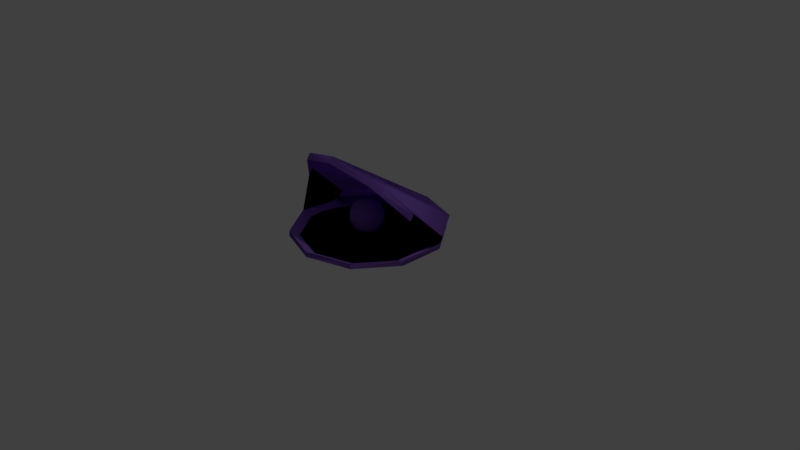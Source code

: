 # Source: hat_5.blend  (saved by Blender 2.78.0; exported with 4.5.12 LTS)
import bpy
from mathutils import Matrix  # noqa: F401  (used for matrix-valued properties, if any)

bpy.ops.wm.read_factory_settings(use_empty=True)
scene = bpy.context.scene
scene.name = 'Scene'

# ---- collections
col_collection_1 = bpy.data.collections.new('Collection 1'); scene.collection.children.link(col_collection_1)

# ---- materials (node trees are filled in below, after node groups)
mat_material_001 = bpy.data.materials.new('Material.001')
mat_material_001.alpha_threshold = 0.0
mat_material_001.use_transparent_shadow = False
mat_material_001.diffuse_color = (0.3924, 0.1875, 0.8, 1.0)
mat_material_001.roughness = 0.5
mat_material_002 = bpy.data.materials.new('Material.002')
mat_material_002.alpha_threshold = 0.0
mat_material_002.use_transparent_shadow = False
mat_material_002.diffuse_color = (0.9683, 0.9664, 1.0, 1.0)
mat_material_002.roughness = 0.5
mat_material_003 = bpy.data.materials.new('Material.003')
mat_material_003.alpha_threshold = 0.0
mat_material_003.use_transparent_shadow = False
mat_material_003.diffuse_color = (0.3924, 0.1875, 0.8, 1.0)
mat_material_003.roughness = 0.5
mat_material_004 = bpy.data.materials.new('Material.004')
mat_material_004.alpha_threshold = 0.0
mat_material_004.use_transparent_shadow = False
mat_material_004.diffuse_color = (0.9683, 0.9664, 1.0, 1.0)
mat_material_004.roughness = 0.5
mat_material_005 = bpy.data.materials.new('Material.005')
mat_material_005.alpha_threshold = 0.0
mat_material_005.use_transparent_shadow = False
mat_material_005.diffuse_color = (0.3924, 0.1875, 0.8, 1.0)
mat_material_005.roughness = 0.5
mat_material_006 = bpy.data.materials.new('Material.006')
mat_material_006.alpha_threshold = 0.0
mat_material_006.use_transparent_shadow = False
mat_material_006.diffuse_color = (0.9683, 0.9664, 1.0, 1.0)
mat_material_006.roughness = 0.5

# ---- material node trees

# ---- world
world_world = bpy.data.worlds.new('World'); scene.world = world_world
world_world.color = (0.05088, 0.05088, 0.05088)
world_world.use_sun_shadow = False
world_world.sun_shadow_jitter_overblur = 0.0
world_world.cycles.sampling_method = 'MANUAL'

# ---- cameras
cam_camera = bpy.data.cameras.new('Camera')
cam_camera.clip_end = 100.0
cam_camera.lens = 35.0
cam_camera.sensor_width = 32.0
cam_camera.sensor_height = 18.0
cam_camera.ortho_scale = 7.314
cam_camera.dof.focus_distance = 0.0
cam_camera.dof.aperture_fstop = 128.0

# ---- lights
light_lamp = bpy.data.lights.new('Lamp', 'POINT')
light_lamp.transmission_factor = 0.0
light_lamp.cutoff_distance = 30.0
light_lamp.energy = 100.0
light_lamp.shadow_buffer_clip_start = 1.001
light_lamp.shadow_soft_size = 0.1
light_lamp.shadow_maximum_resolution = 0.006
light_lamp.use_absolute_resolution = True

# ---- meshes
me_circle = bpy.data.meshes.new('Circle')
me_circle.from_pydata([(0.0, 1.0, 0.0), (-0.5878, 0.809, 0.0), (-0.9511, 0.309, 0.0), (-0.9511, -0.309, -0.004058), (-0.5878, -0.809, -0.0007122), (8.742e-08, -1.0, 0.0), (0.5878, -0.809, 0.0), (0.9511, -0.309, 0.0), (0.9511, 0.309, 0.0), (0.5878, 0.809, 0.0), (-0.5878, -0.4777, 0.8691), (0.0, -0.5904, 1.023), (-0.9511, -0.1824, 0.4656), (-0.9511, 0.1824, -0.03325), (0.9511, 0.1824, -0.03325), (0.9511, -0.1824, 0.4656), (0.5878, -0.4777, 0.8691), (0.0147, 0.02423, 0.1877), (0.09414, -0.07579, -0.02467), (0.1147, -0.1255, -0.02467), (0.0323, -0.2796, -0.02467), (-0.05555, -0.3289, 0.1877), (-0.197, -0.1172, 0.1877), (-0.135, -0.07579, -0.02467), (-0.05204, -0.1312, -0.078), (-0.1104, -0.01763, 0.2214), (-0.1204, -0.002656, 0.03855), (-0.5878, 0.863, 0.07717), (-6.861e-09, 1.054, 0.07717), (-0.9511, 0.363, 0.07717), (0.5878, 0.863, 0.07717), (0.9511, 0.363, 0.07717), (-0.5878, -0.4237, 0.9463), (-6.861e-09, -0.5364, 1.1), (-0.9511, -0.1285, 0.5427), (0.5878, -0.4237, 0.9463), (0.9511, -0.1285, 0.5427), (-0.3351, 0.41, -0.2684), (-0.04329, 0.5048, -0.2684), (-0.5154, 0.1618, -0.2684), (-0.3351, -0.3933, -0.2684), (-0.5154, -0.145, -0.2684), (-0.04329, -0.4881, -0.2684), (0.2485, -0.3933, -0.2684), (0.4288, -0.145, -0.2684), (0.4288, 0.1618, -0.2684), (0.2485, 0.41, -0.2684), (-0.5154, 0.09892, -0.2849), (-0.03443, 0.05937, 0.3576), (-0.02623, 0.1006, 0.3449), (-0.01867, 0.1386, 0.3242), (-0.01205, 0.1719, 0.2963), (-0.006612, 0.1992, 0.2623), (-0.002573, 0.2195, 0.2236), (-8.517e-05, 0.232, 0.1816), (0.0007547, 0.2363, 0.1379), (-8.516e-05, 0.232, 0.09415), (-0.002573, 0.2195, 0.05211), (-0.006612, 0.1992, 0.01338), (-0.01205, 0.1719, -0.02058), (-0.01867, 0.1386, -0.04844), (-0.02623, 0.1006, -0.06915), (-0.03443, 0.05937, -0.0819), (-0.02623, 0.05688, 0.3576), (-0.01014, 0.09572, 0.3449), (0.00468, 0.1315, 0.3242), (0.01767, 0.1629, 0.2963), (0.02834, 0.1886, 0.2623), (0.03626, 0.2077, 0.2236), (0.04114, 0.2195, 0.1816), (0.04279, 0.2235, 0.1379), (0.04114, 0.2195, 0.09415), (0.03626, 0.2077, 0.05211), (0.02834, 0.1886, 0.01338), (0.01767, 0.1629, -0.02058), (0.00468, 0.1315, -0.04844), (-0.01014, 0.09572, -0.06915), (-0.02623, 0.05688, -0.0819), (-0.01867, 0.05284, 0.3576), (0.00468, 0.08779, 0.3449), (0.0262, 0.12, 0.3242), (0.04506, 0.1482, 0.2963), (0.06054, 0.1714, 0.2623), (0.07205, 0.1886, 0.2236), (0.07913, 0.1992, 0.1816), (0.08152, 0.2028, 0.1379), (0.07913, 0.1992, 0.09415), (0.07205, 0.1886, 0.05211), (0.06054, 0.1714, 0.01338), (0.04506, 0.1482, -0.02058), (0.0262, 0.12, -0.04844), (0.00468, 0.08779, -0.06915), (-0.01867, 0.05284, -0.0819), (-0.01205, 0.04741, 0.3576), (0.01767, 0.07713, 0.3449), (0.04506, 0.1045, 0.3242), (0.06907, 0.1285, 0.2963), (0.08878, 0.1482, 0.2623), (0.1034, 0.1629, 0.2236), (0.1124, 0.1719, 0.1816), (0.1155, 0.1749, 0.1379), (0.1124, 0.1719, 0.09415), (0.1034, 0.1629, 0.05211), (0.08878, 0.1482, 0.01338), (0.06907, 0.1285, -0.02058), (0.04506, 0.1045, -0.04844), (0.01767, 0.07713, -0.06915), (-0.01205, 0.04741, -0.0819), (-0.006612, 0.04078, 0.3576), (0.02834, 0.06414, 0.3449), (0.06054, 0.08566, 0.3242), (0.08878, 0.1045, 0.2963), (0.1119, 0.12, 0.2623), (0.1292, 0.1315, 0.2236), (0.1398, 0.1386, 0.1816), (0.1433, 0.141, 0.1379), (0.1398, 0.1386, 0.09415), (0.1292, 0.1315, 0.05211), (0.1119, 0.12, 0.01338), (0.08878, 0.1045, -0.02058), (0.06054, 0.08566, -0.04844), (0.02834, 0.06413, -0.06915), (-0.006612, 0.04078, -0.0819), (-0.002573, 0.03323, 0.3576), (0.03626, 0.04931, 0.3449), (0.07205, 0.06413, 0.3242), (0.1034, 0.07713, 0.2963), (0.1292, 0.08779, 0.2623), (0.1483, 0.09572, 0.2236), (0.1601, 0.1006, 0.1816), (0.164, 0.1022, 0.1379), (0.1601, 0.1006, 0.09415), (0.1483, 0.09572, 0.05211), (0.1292, 0.08779, 0.01338), (0.1034, 0.07713, -0.02058), (0.07205, 0.06413, -0.04844), (0.03626, 0.04931, -0.06915), (-0.002573, 0.03323, -0.0819), (-8.512e-05, 0.02503, 0.3576), (0.04114, 0.03323, 0.3449), (0.07913, 0.04078, 0.3242), (0.1124, 0.04741, 0.2963), (0.1398, 0.05284, 0.2623), (0.1601, 0.05688, 0.2236), (0.1726, 0.05937, 0.1816), (0.1768, 0.06021, 0.1379), (0.1726, 0.05937, 0.09415), (0.1601, 0.05688, 0.05211), (0.1398, 0.05284, 0.01338), (0.1124, 0.04741, -0.02058), (0.07913, 0.04078, -0.04844), (0.04114, 0.03323, -0.06915), (-8.518e-05, 0.02503, -0.0819), (0.0007548, 0.0165, 0.3576), (0.04279, 0.0165, 0.3449), (0.08152, 0.0165, 0.3242), (0.1155, 0.0165, 0.2963), (0.1433, 0.0165, 0.2623), (0.164, 0.0165, 0.2236), (0.1768, 0.0165, 0.1816), (0.1811, 0.0165, 0.1379), (0.1768, 0.0165, 0.09415), (0.164, 0.0165, 0.05211), (0.1433, 0.0165, 0.01338), (0.1155, 0.0165, -0.02058), (0.08152, 0.0165, -0.04844), (0.04279, 0.0165, -0.06915), (0.0007547, 0.0165, -0.0819), (-0.04296, 0.0165, -0.0862), (-8.512e-05, 0.007971, 0.3576), (0.04114, -0.0002294, 0.3449), (0.07913, -0.007787, 0.3242), (0.1124, -0.01441, 0.2963), (0.1398, -0.01985, 0.2623), (0.1601, -0.02389, 0.2236), (0.1726, -0.02637, 0.1816), (0.1768, -0.02721, 0.1379), (0.1726, -0.02637, 0.09415), (0.1601, -0.02389, 0.05211), (0.1398, -0.01985, 0.01338), (0.1124, -0.01441, -0.02058), (0.07913, -0.007787, -0.04844), (0.04114, -0.0002294, -0.06915), (-8.518e-05, 0.007971, -0.0819), (-0.002573, -0.0002294, 0.3576), (0.03626, -0.01631, 0.3449), (0.07205, -0.03114, 0.3242), (0.1034, -0.04413, 0.2963), (0.1292, -0.05479, 0.2623), (0.1483, -0.06272, 0.2236), (0.1601, -0.0676, 0.1816), (0.164, -0.06925, 0.1379), (0.1601, -0.0676, 0.09415), (0.1483, -0.06272, 0.05211), (0.1292, -0.05479, 0.01338), (0.1034, -0.04413, -0.02058), (0.07205, -0.03114, -0.04844), (0.03626, -0.01631, -0.06915), (-0.002573, -0.0002294, -0.0819), (-0.006612, -0.007787, 0.3576), (0.02834, -0.03114, 0.3449), (0.06054, -0.05266, 0.3242), (0.08878, -0.07152, 0.2963), (0.1119, -0.087, 0.2623), (0.1292, -0.09851, 0.2236), (0.1398, -0.1056, 0.1816), (0.1433, -0.108, 0.1379), (0.1398, -0.1056, 0.09415), (0.1292, -0.09851, 0.05211), (0.1119, -0.087, 0.01338), (0.08878, -0.07152, -0.02058), (0.06054, -0.05266, -0.04844), (0.02834, -0.03114, -0.06915), (-0.006612, -0.007787, -0.0819), (-0.01205, -0.01441, 0.3576), (0.01767, -0.04413, 0.3449), (0.04506, -0.07152, 0.3242), (0.06907, -0.09553, 0.2963), (0.08878, -0.1152, 0.2623), (0.1034, -0.1299, 0.2236), (0.1124, -0.1389, 0.1816), (0.1155, -0.1419, 0.1379), (0.1124, -0.1389, 0.09415), (0.1034, -0.1299, 0.05211), (0.08878, -0.1152, 0.01338), (0.06907, -0.09553, -0.02058), (0.04506, -0.07152, -0.04844), (0.01767, -0.04413, -0.06915), (-0.01205, -0.01441, -0.0819), (-0.01867, -0.01985, 0.3576), (0.00468, -0.05479, 0.3449), (0.0262, -0.087, 0.3242), (0.04506, -0.1152, 0.2963), (0.06054, -0.1384, 0.2623), (0.07205, -0.1556, 0.2236), (0.07913, -0.1662, 0.1816), (0.08152, -0.1698, 0.1379), (0.07913, -0.1662, 0.09415), (0.07205, -0.1556, 0.05211), (0.06054, -0.1384, 0.01338), (0.04506, -0.1152, -0.02058), (0.0262, -0.087, -0.04844), (0.00468, -0.05479, -0.06915), (-0.01867, -0.01985, -0.0819), (-0.02623, -0.02389, 0.3576), (-0.01014, -0.06272, 0.3449), (0.00468, -0.09851, 0.3242), (0.01767, -0.1299, 0.2963), (0.02834, -0.1556, 0.2623), (0.03626, -0.1747, 0.2236), (0.04114, -0.1865, 0.1816), (0.04279, -0.1905, 0.1379), (0.04114, -0.1865, 0.09415), (0.03626, -0.1747, 0.05211), (0.02834, -0.1556, 0.01338), (0.01767, -0.1299, -0.02058), (0.00468, -0.09851, -0.04844), (-0.01014, -0.06272, -0.06915), (-0.02623, -0.02389, -0.0819), (-0.03443, -0.02637, 0.3576), (-0.02623, -0.0676, 0.3449), (-0.01867, -0.1056, 0.3242), (-0.01205, -0.1389, 0.2963), (-0.006612, -0.1662, 0.2623), (-0.002573, -0.1865, 0.2236), (-8.515e-05, -0.199, 0.1816), (0.0007547, -0.2033, 0.1379), (-8.518e-05, -0.199, 0.09415), (-0.002573, -0.1865, 0.05211), (-0.006612, -0.1662, 0.01338), (-0.01205, -0.1389, -0.02058), (-0.01867, -0.1056, -0.04844), (-0.02623, -0.0676, -0.06915), (-0.03443, -0.02637, -0.0819), (-0.04296, -0.02721, 0.3576), (-0.04296, -0.06925, 0.3449), (-0.04296, -0.108, 0.3242), (-0.04296, -0.1419, 0.2963), (-0.04296, -0.1698, 0.2623), (-0.04296, -0.1905, 0.2236), (-0.04296, -0.2033, 0.1816), (-0.04296, -0.2076, 0.1379), (-0.04296, -0.2033, 0.09415), (-0.04296, -0.1905, 0.05211), (-0.04296, -0.1698, 0.01338), (-0.04296, -0.1419, -0.02058), (-0.04296, -0.108, -0.04844), (-0.04296, -0.06925, -0.06915), (-0.04296, -0.02721, -0.0819), (-0.05148, -0.02637, 0.3576), (-0.05968, -0.0676, 0.3449), (-0.06724, -0.1056, 0.3242), (-0.07387, -0.1389, 0.2963), (-0.0793, -0.1662, 0.2623), (-0.08334, -0.1865, 0.2236), (-0.08583, -0.199, 0.1816), (-0.08667, -0.2033, 0.1379), (-0.08583, -0.199, 0.09415), (-0.08334, -0.1865, 0.05211), (-0.0793, -0.1662, 0.01338), (-0.07387, -0.1389, -0.02058), (-0.06724, -0.1056, -0.04844), (-0.05968, -0.0676, -0.06915), (-0.05148, -0.02637, -0.0819), (-0.05968, -0.02389, 0.3576), (-0.07577, -0.06272, 0.3449), (-0.09059, -0.09851, 0.3242), (-0.1036, -0.1299, 0.2963), (-0.1143, -0.1556, 0.2623), (-0.1222, -0.1747, 0.2236), (-0.1271, -0.1865, 0.1816), (-0.1287, -0.1905, 0.1379), (-0.1271, -0.1865, 0.09415), (-0.1222, -0.1747, 0.05211), (-0.1143, -0.1556, 0.01338), (-0.1036, -0.1299, -0.02058), (-0.09059, -0.09851, -0.04844), (-0.07577, -0.06272, -0.06915), (-0.05968, -0.02389, -0.0819), (-0.06724, -0.01985, 0.3576), (-0.09059, -0.05479, 0.3449), (-0.1121, -0.087, 0.3242), (-0.131, -0.1152, 0.2963), (-0.1465, -0.1384, 0.2623), (-0.158, -0.1556, 0.2236), (-0.165, -0.1662, 0.1816), (-0.1674, -0.1698, 0.1379), (-0.165, -0.1662, 0.09415), (-0.158, -0.1556, 0.05211), (-0.1465, -0.1384, 0.01338), (-0.131, -0.1152, -0.02058), (-0.1121, -0.087, -0.04844), (-0.09059, -0.05479, -0.06915), (-0.06724, -0.01985, -0.0819), (-0.04296, 0.0165, 0.3619), (-0.07387, -0.01441, 0.3576), (-0.1036, -0.04413, 0.3449), (-0.131, -0.07152, 0.3242), (-0.155, -0.09553, 0.2963), (-0.1747, -0.1152, 0.2623), (-0.1893, -0.1299, 0.2236), (-0.1983, -0.1389, 0.1816), (-0.2014, -0.1419, 0.1379), (-0.1983, -0.1389, 0.09415), (-0.1893, -0.1299, 0.05211), (-0.1747, -0.1152, 0.01338), (-0.155, -0.09553, -0.02058), (-0.131, -0.07152, -0.04844), (-0.1036, -0.04413, -0.06915), (-0.07387, -0.01441, -0.0819), (-0.0793, -0.007787, 0.3576), (-0.1143, -0.03114, 0.3449), (-0.1465, -0.05266, 0.3242), (-0.1747, -0.07152, 0.2963), (-0.1979, -0.087, 0.2623), (-0.2151, -0.09851, 0.2236), (-0.2257, -0.1056, 0.1816), (-0.2293, -0.108, 0.1379), (-0.2257, -0.1056, 0.09415), (-0.2151, -0.09851, 0.05211), (-0.1979, -0.087, 0.01338), (-0.1747, -0.07152, -0.02058), (-0.1465, -0.05266, -0.04844), (-0.1143, -0.03114, -0.06915), (-0.0793, -0.007787, -0.0819), (-0.08334, -0.0002294, 0.3576), (-0.1222, -0.01631, 0.3449), (-0.158, -0.03114, 0.3242), (-0.1893, -0.04413, 0.2963), (-0.2151, -0.05479, 0.2623), (-0.2342, -0.06272, 0.2236), (-0.246, -0.0676, 0.1816), (-0.25, -0.06925, 0.1379), (-0.246, -0.0676, 0.09415), (-0.2342, -0.06272, 0.05211), (-0.2151, -0.05479, 0.01338), (-0.1893, -0.04413, -0.02058), (-0.158, -0.03114, -0.04844), (-0.1222, -0.01631, -0.06915), (-0.08334, -0.0002293, -0.0819), (-0.08583, 0.007971, 0.3576), (-0.1271, -0.0002294, 0.3449), (-0.165, -0.007787, 0.3242), (-0.1983, -0.01441, 0.2963), (-0.2257, -0.01985, 0.2623), (-0.246, -0.02389, 0.2236), (-0.2585, -0.02637, 0.1816), (-0.2627, -0.02721, 0.1379), (-0.2585, -0.02637, 0.09415), (-0.246, -0.02389, 0.05211), (-0.2257, -0.01985, 0.01338), (-0.1983, -0.01441, -0.02058), (-0.165, -0.007787, -0.04844), (-0.1271, -0.0002294, -0.06915), (-0.08583, 0.007971, -0.0819), (-0.08667, 0.0165, 0.3576), (-0.1287, 0.0165, 0.3449), (-0.1674, 0.0165, 0.3242), (-0.2014, 0.0165, 0.2963), (-0.2293, 0.0165, 0.2623), (-0.25, 0.0165, 0.2236), (-0.2627, 0.0165, 0.1816), (-0.267, 0.0165, 0.1379), (-0.2627, 0.0165, 0.09415), (-0.25, 0.0165, 0.05211), (-0.2293, 0.0165, 0.01338), (-0.2014, 0.0165, -0.02058), (-0.1674, 0.0165, -0.04844), (-0.1287, 0.0165, -0.06915), (-0.08667, 0.0165, -0.0819), (-0.08583, 0.02503, 0.3576), (-0.1271, 0.03323, 0.3449), (-0.165, 0.04078, 0.3242), (-0.1983, 0.04741, 0.2963), (-0.2257, 0.05284, 0.2623), (-0.246, 0.05688, 0.2236), (-0.2585, 0.05937, 0.1816), (-0.2627, 0.06021, 0.1379), (-0.2585, 0.05937, 0.09415), (-0.246, 0.05688, 0.05211), (-0.2257, 0.05284, 0.01338), (-0.1983, 0.04741, -0.02058), (-0.165, 0.04078, -0.04844), (-0.1271, 0.03323, -0.06915), (-0.08583, 0.02503, -0.0819), (-0.08334, 0.03323, 0.3576), (-0.1222, 0.04931, 0.3449), (-0.158, 0.06413, 0.3242), (-0.1893, 0.07713, 0.2963), (-0.2151, 0.08779, 0.2623), (-0.2342, 0.09572, 0.2236), (-0.246, 0.1006, 0.1816), (-0.25, 0.1022, 0.1379), (-0.246, 0.1006, 0.09415), (-0.2342, 0.09572, 0.05211), (-0.2151, 0.08779, 0.01338), (-0.1893, 0.07713, -0.02058), (-0.158, 0.06413, -0.04844), (-0.1222, 0.04931, -0.06915), (-0.08334, 0.03323, -0.0819), (-0.0793, 0.04078, 0.3576), (-0.1143, 0.06413, 0.3449), (-0.1465, 0.08566, 0.3242), (-0.1747, 0.1045, 0.2963), (-0.1979, 0.12, 0.2623), (-0.2151, 0.1315, 0.2236), (-0.2257, 0.1386, 0.1816), (-0.2293, 0.141, 0.1379), (-0.2257, 0.1386, 0.09415), (-0.2151, 0.1315, 0.05211), (-0.1979, 0.12, 0.01338), (-0.1747, 0.1045, -0.02058), (-0.1465, 0.08566, -0.04844), (-0.1143, 0.06413, -0.06915), (-0.0793, 0.04078, -0.0819), (-0.07387, 0.04741, 0.3576), (-0.1036, 0.07713, 0.3449), (-0.131, 0.1045, 0.3242), (-0.155, 0.1285, 0.2963), (-0.1747, 0.1482, 0.2623), (-0.1893, 0.1629, 0.2236), (-0.1983, 0.1719, 0.1816), (-0.2014, 0.1749, 0.1379), (-0.1983, 0.1719, 0.09415), (-0.1893, 0.1629, 0.05211), (-0.1747, 0.1482, 0.01338), (-0.155, 0.1285, -0.02058), (-0.131, 0.1045, -0.04844), (-0.1036, 0.07713, -0.06915), (-0.07387, 0.04741, -0.0819), (-0.06724, 0.05284, 0.3576), (-0.09059, 0.08779, 0.3449), (-0.1121, 0.12, 0.3242), (-0.131, 0.1482, 0.2963), (-0.1465, 0.1714, 0.2623), (-0.158, 0.1886, 0.2236), (-0.165, 0.1992, 0.1816), (-0.1674, 0.2028, 0.1379), (-0.165, 0.1992, 0.09415), (-0.158, 0.1886, 0.05211), (-0.1465, 0.1714, 0.01338), (-0.131, 0.1482, -0.02058), (-0.1121, 0.12, -0.04844), (-0.09059, 0.08779, -0.06915), (-0.06724, 0.05284, -0.0819), (-0.05968, 0.05688, 0.3576), (-0.07577, 0.09572, 0.3449), (-0.09059, 0.1315, 0.3242), (-0.1036, 0.1629, 0.2963), (-0.1143, 0.1886, 0.2623), (-0.1222, 0.2077, 0.2236), (-0.1271, 0.2195, 0.1816), (-0.1287, 0.2235, 0.1379), (-0.1271, 0.2195, 0.09415), (-0.1222, 0.2077, 0.05211), (-0.1143, 0.1886, 0.01338), (-0.1036, 0.1629, -0.02058), (-0.09059, 0.1315, -0.04844), (-0.07577, 0.09572, -0.06915), (-0.05968, 0.05688, -0.0819), (-0.05148, 0.05937, 0.3576), (-0.05968, 0.1006, 0.3449), (-0.06724, 0.1386, 0.3242), (-0.07387, 0.1719, 0.2963), (-0.0793, 0.1992, 0.2623), (-0.08334, 0.2195, 0.2236), (-0.08583, 0.232, 0.1816), (-0.08667, 0.2363, 0.1379), (-0.08583, 0.232, 0.09415), (-0.08334, 0.2195, 0.05211), (-0.0793, 0.1992, 0.01338), (-0.07387, 0.1719, -0.02058), (-0.06724, 0.1386, -0.04844), (-0.05968, 0.1006, -0.06915), (-0.05148, 0.05937, -0.0819), (-0.04296, 0.06021, 0.3576), (-0.04296, 0.1022, 0.3449), (-0.04296, 0.141, 0.3242), (-0.04296, 0.1749, 0.2963), (-0.04296, 0.2028, 0.2623), (-0.04296, 0.2235, 0.2236), (-0.04296, 0.2363, 0.1816), (-0.04296, 0.2406, 0.1379), (-0.04296, 0.2363, 0.09415), (-0.04296, 0.2235, 0.05211), (-0.04296, 0.2028, 0.01338), (-0.04296, 0.1749, -0.02058), (-0.04296, 0.141, -0.04844), (-0.04296, 0.1022, -0.06915), (-0.04296, 0.06021, -0.0819), (-0.01867, 0.1386, -0.04844), (0.00468, 0.1315, -0.04844), (0.0262, 0.12, -0.04844), (0.04506, 0.1045, -0.04844), (0.06054, 0.08566, -0.04844), (0.07205, 0.06413, -0.04844), (0.07913, 0.04078, -0.04844), (0.08152, 0.0165, -0.04844), (0.07913, -0.007787, -0.04844), (0.07205, -0.03114, -0.04844), (0.06054, -0.05266, -0.04844), (0.04506, -0.07152, -0.04844), (0.0262, -0.087, -0.04844), (0.00468, -0.09851, -0.04844), (-0.01867, -0.1056, -0.04844), (-0.04296, -0.108, -0.04844), (-0.06724, -0.1056, -0.04844), (-0.09059, -0.09851, -0.04844), (-0.1121, -0.087, -0.04844), (-0.131, -0.07152, -0.04844), (-0.1465, -0.05266, -0.04844), (-0.158, -0.03114, -0.04844), (-0.165, -0.007787, -0.04844), (-0.1674, 0.0165, -0.04844), (-0.165, 0.04078, -0.04844), (-0.158, 0.06413, -0.04844), (-0.1465, 0.08566, -0.04844), (-0.131, 0.1045, -0.04844), (-0.1121, 0.12, -0.04844), (-0.09059, 0.1315, -0.04844), (-0.06724, 0.1386, -0.04844), (-0.04296, 0.141, -0.04844)], [(7, 15)], [(15, 8, 31, 36), (11, 16, 35, 33), (2, 3, 13, 12), (8, 9, 30, 31), (1, 2, 29, 27), (7, 8, 15, 14), (12, 3, 2, 13), (27, 29, 34, 32), (31, 30, 35, 36), (30, 28, 33, 35), (28, 27, 32, 33), (9, 0, 28, 30), (2, 12, 34, 29), (10, 11, 33, 32), (0, 1, 27, 28), (16, 15, 36, 35), (12, 10, 32, 34), (13, 47, 39, 2), (39, 47, 41, 40, 42, 43, 44, 45, 46, 38, 37), (9, 46, 45, 8), (6, 43, 42, 5), (0, 38, 46, 9), (7, 44, 43, 6), (3, 41, 47, 13), (4, 40, 41, 3), (1, 37, 38, 0), (8, 45, 44, 7), (5, 42, 40, 4), (2, 39, 37, 1), (517, 516, 49, 50), (525, 524, 57, 58), (518, 517, 50, 51), (526, 525, 58, 59), (519, 518, 51, 52), (527, 526, 59, 60), (520, 519, 52, 53), (561, 527, 60, 530), (521, 520, 53, 54), (529, 528, 61, 62), (522, 521, 54, 55), (515, 334, 48), (168, 529, 62), (523, 522, 55, 56), (516, 515, 48, 49), (524, 523, 56, 57), (56, 55, 70, 71), (49, 48, 63, 64), (57, 56, 71, 72), (50, 49, 64, 65), (58, 57, 72, 73), (51, 50, 65, 66), (59, 58, 73, 74), (52, 51, 66, 67), (60, 59, 74, 75), (53, 52, 67, 68), (530, 60, 75, 531), (54, 53, 68, 69), (62, 61, 76, 77), (55, 54, 69, 70), (48, 334, 63), (168, 62, 77), (75, 74, 89, 90), (68, 67, 82, 83), (531, 75, 90, 532), (69, 68, 83, 84), (77, 76, 91, 92), (70, 69, 84, 85), (63, 334, 78), (168, 77, 92), (71, 70, 85, 86), (64, 63, 78, 79), (72, 71, 86, 87), (65, 64, 79, 80), (73, 72, 87, 88), (66, 65, 80, 81), (74, 73, 88, 89), (67, 66, 81, 82), (87, 86, 101, 102), (80, 79, 94, 95), (88, 87, 102, 103), (81, 80, 95, 96), (89, 88, 103, 104), (82, 81, 96, 97), (90, 89, 104, 105), (83, 82, 97, 98), (532, 90, 105, 533), (84, 83, 98, 99), (92, 91, 106, 107), (85, 84, 99, 100), (78, 334, 93), (168, 92, 107), (86, 85, 100, 101), (79, 78, 93, 94), (533, 105, 120, 534), (99, 98, 113, 114), (107, 106, 121, 122), (100, 99, 114, 115), (93, 334, 108), (168, 107, 122), (101, 100, 115, 116), (94, 93, 108, 109), (102, 101, 116, 117), (95, 94, 109, 110), (103, 102, 117, 118), (96, 95, 110, 111), (104, 103, 118, 119), (97, 96, 111, 112), (105, 104, 119, 120), (98, 97, 112, 113), (110, 109, 124, 125), (118, 117, 132, 133), (111, 110, 125, 126), (119, 118, 133, 134), (112, 111, 126, 127), (120, 119, 134, 135), (113, 112, 127, 128), (534, 120, 135, 535), (114, 113, 128, 129), (122, 121, 136, 137), (115, 114, 129, 130), (108, 334, 123), (168, 122, 137), (116, 115, 130, 131), (109, 108, 123, 124), (117, 116, 131, 132), (129, 128, 143, 144), (137, 136, 151, 152), (130, 129, 144, 145), (123, 334, 138), (168, 137, 152), (131, 130, 145, 146), (124, 123, 138, 139), (132, 131, 146, 147), (125, 124, 139, 140), (133, 132, 147, 148), (126, 125, 140, 141), (134, 133, 148, 149), (127, 126, 141, 142), (135, 134, 149, 150), (128, 127, 142, 143), (535, 135, 150, 536), (148, 147, 162, 163), (141, 140, 155, 156), (149, 148, 163, 164), (142, 141, 156, 157), (150, 149, 164, 165), (143, 142, 157, 158), (536, 150, 165, 537), (144, 143, 158, 159), (152, 151, 166, 167), (145, 144, 159, 160), (138, 334, 153), (168, 152, 167), (146, 145, 160, 161), (139, 138, 153, 154), (147, 146, 161, 162), (140, 139, 154, 155), (167, 166, 182, 183), (160, 159, 175, 176), (153, 334, 169), (168, 167, 183), (161, 160, 176, 177), (154, 153, 169, 170), (162, 161, 177, 178), (155, 154, 170, 171), (163, 162, 178, 179), (156, 155, 171, 172), (164, 163, 179, 180), (157, 156, 172, 173), (165, 164, 180, 181), (158, 157, 173, 174), (537, 165, 181, 538), (159, 158, 174, 175), (172, 171, 186, 187), (180, 179, 194, 195), (173, 172, 187, 188), (181, 180, 195, 196), (174, 173, 188, 189), (538, 181, 196, 539), (175, 174, 189, 190), (183, 182, 197, 198), (176, 175, 190, 191), (169, 334, 184), (168, 183, 198), (177, 176, 191, 192), (170, 169, 184, 185), (178, 177, 192, 193), (171, 170, 185, 186), (179, 178, 193, 194), (191, 190, 205, 206), (184, 334, 199), (168, 198, 213), (192, 191, 206, 207), (185, 184, 199, 200), (193, 192, 207, 208), (186, 185, 200, 201), (194, 193, 208, 209), (187, 186, 201, 202), (195, 194, 209, 210), (188, 187, 202, 203), (196, 195, 210, 211), (189, 188, 203, 204), (539, 196, 211, 540), (190, 189, 204, 205), (198, 197, 212, 213), (210, 209, 224, 225), (203, 202, 217, 218), (211, 210, 225, 226), (204, 203, 218, 219), (540, 211, 226, 541), (205, 204, 219, 220), (213, 212, 227, 228), (206, 205, 220, 221), (199, 334, 214), (168, 213, 228), (207, 206, 221, 222), (200, 199, 214, 215), (208, 207, 222, 223), (201, 200, 215, 216), (209, 208, 223, 224), (202, 201, 216, 217), (168, 228, 243), (222, 221, 236, 237), (215, 214, 229, 230), (223, 222, 237, 238), (216, 215, 230, 231), (224, 223, 238, 239), (217, 216, 231, 232), (225, 224, 239, 240), (218, 217, 232, 233), (226, 225, 240, 241), (219, 218, 233, 234), (541, 226, 241, 542), (220, 219, 234, 235), (228, 227, 242, 243), (221, 220, 235, 236), (214, 334, 229), (241, 240, 255, 256), (234, 233, 248, 249), (542, 241, 256, 543), (235, 234, 249, 250), (243, 242, 257, 258), (236, 235, 250, 251), (229, 334, 244), (168, 243, 258), (237, 236, 251, 252), (230, 229, 244, 245), (238, 237, 252, 253), (231, 230, 245, 246), (239, 238, 253, 254), (232, 231, 246, 247), (240, 239, 254, 255), (233, 232, 247, 248), (245, 244, 259, 260), (253, 252, 267, 268), (246, 245, 260, 261), (254, 253, 268, 269), (247, 246, 261, 262), (255, 254, 269, 270), (248, 247, 262, 263), (256, 255, 270, 271), (249, 248, 263, 264), (543, 256, 271, 544), (250, 249, 264, 265), (258, 257, 272, 273), (251, 250, 265, 266), (244, 334, 259), (168, 258, 273), (252, 251, 266, 267), (264, 263, 278, 279), (544, 271, 286, 545), (265, 264, 279, 280), (273, 272, 287, 288), (266, 265, 280, 281), (259, 334, 274), (168, 273, 288), (267, 266, 281, 282), (260, 259, 274, 275), (268, 267, 282, 283), (261, 260, 275, 276), (269, 268, 283, 284), (262, 261, 276, 277), (270, 269, 284, 285), (263, 262, 277, 278), (271, 270, 285, 286), (283, 282, 297, 298), (276, 275, 290, 291), (284, 283, 298, 299), (277, 276, 291, 292), (285, 284, 299, 300), (278, 277, 292, 293), (286, 285, 300, 301), (279, 278, 293, 294), (545, 286, 301, 546), (280, 279, 294, 295), (288, 287, 302, 303), (281, 280, 295, 296), (274, 334, 289), (168, 288, 303), (282, 281, 296, 297), (275, 274, 289, 290), (546, 301, 316, 547), (295, 294, 309, 310), (303, 302, 317, 318), (296, 295, 310, 311), (289, 334, 304), (168, 303, 318), (297, 296, 311, 312), (290, 289, 304, 305), (298, 297, 312, 313), (291, 290, 305, 306), (299, 298, 313, 314), (292, 291, 306, 307), (300, 299, 314, 315), (293, 292, 307, 308), (301, 300, 315, 316), (294, 293, 308, 309), (306, 305, 320, 321), (314, 313, 328, 329), (307, 306, 321, 322), (315, 314, 329, 330), (308, 307, 322, 323), (316, 315, 330, 331), (309, 308, 323, 324), (547, 316, 331, 548), (310, 309, 324, 325), (318, 317, 332, 333), (311, 310, 325, 326), (304, 334, 319), (168, 318, 333), (312, 311, 326, 327), (305, 304, 319, 320), (313, 312, 327, 328), (325, 324, 340, 341), (333, 332, 348, 349), (326, 325, 341, 342), (319, 334, 335), (168, 333, 349), (327, 326, 342, 343), (320, 319, 335, 336), (328, 327, 343, 344), (321, 320, 336, 337), (329, 328, 344, 345), (322, 321, 337, 338), (330, 329, 345, 346), (323, 322, 338, 339), (331, 330, 346, 347), (324, 323, 339, 340), (548, 331, 347, 549), (345, 344, 359, 360), (338, 337, 352, 353), (346, 345, 360, 361), (339, 338, 353, 354), (347, 346, 361, 362), (340, 339, 354, 355), (549, 347, 362, 550), (341, 340, 355, 356), (349, 348, 363, 364), (342, 341, 356, 357), (335, 334, 350), (168, 349, 364), (343, 342, 357, 358), (336, 335, 350, 351), (344, 343, 358, 359), (337, 336, 351, 352), (364, 363, 378, 379), (357, 356, 371, 372), (350, 334, 365), (168, 364, 379), (358, 357, 372, 373), (351, 350, 365, 366), (359, 358, 373, 374), (352, 351, 366, 367), (360, 359, 374, 375), (353, 352, 367, 368), (361, 360, 375, 376), (354, 353, 368, 369), (362, 361, 376, 377), (355, 354, 369, 370), (550, 362, 377, 551), (356, 355, 370, 371), (376, 375, 390, 391), (369, 368, 383, 384), (377, 376, 391, 392), (370, 369, 384, 385), (551, 377, 392, 552), (371, 370, 385, 386), (379, 378, 393, 394), (372, 371, 386, 387), (365, 334, 380), (168, 379, 394), (373, 372, 387, 388), (366, 365, 380, 381), (374, 373, 388, 389), (367, 366, 381, 382), (375, 374, 389, 390), (368, 367, 382, 383), (380, 334, 395), (168, 394, 409), (388, 387, 402, 403), (381, 380, 395, 396), (389, 388, 403, 404), (382, 381, 396, 397), (390, 389, 404, 405), (383, 382, 397, 398), (391, 390, 405, 406), (384, 383, 398, 399), (392, 391, 406, 407), (385, 384, 399, 400), (552, 392, 407, 553), (386, 385, 400, 401), (394, 393, 408, 409), (387, 386, 401, 402), (399, 398, 413, 414), (407, 406, 421, 422), (400, 399, 414, 415), (553, 407, 422, 554), (401, 400, 415, 416), (409, 408, 423, 424), (402, 401, 416, 417), (395, 334, 410), (168, 409, 424), (403, 402, 417, 418), (396, 395, 410, 411), (404, 403, 418, 419), (397, 396, 411, 412), (405, 404, 419, 420), (398, 397, 412, 413), (406, 405, 420, 421), (418, 417, 432, 433), (411, 410, 425, 426), (419, 418, 433, 434), (412, 411, 426, 427), (420, 419, 434, 435), (413, 412, 427, 428), (421, 420, 435, 436), (414, 413, 428, 429), (422, 421, 436, 437), (415, 414, 429, 430), (554, 422, 437, 555), (416, 415, 430, 431), (424, 423, 438, 439), (417, 416, 431, 432), (410, 334, 425), (168, 424, 439), (437, 436, 451, 452), (430, 429, 444, 445), (555, 437, 452, 556), (431, 430, 445, 446), (439, 438, 453, 454), (432, 431, 446, 447), (425, 334, 440), (168, 439, 454), (433, 432, 447, 448), (426, 425, 440, 441), (434, 433, 448, 449), (427, 426, 441, 442), (435, 434, 449, 450), (428, 427, 442, 443), (436, 435, 450, 451), (429, 428, 443, 444), (441, 440, 455, 456), (449, 448, 463, 464), (442, 441, 456, 457), (450, 449, 464, 465), (443, 442, 457, 458), (451, 450, 465, 466), (444, 443, 458, 459), (452, 451, 466, 467), (445, 444, 459, 460), (556, 452, 467, 557), (446, 445, 460, 461), (454, 453, 468, 469), (447, 446, 461, 462), (440, 334, 455), (168, 454, 469), (448, 447, 462, 463), (460, 459, 474, 475), (557, 467, 482, 558), (461, 460, 475, 476), (469, 468, 483, 484), (462, 461, 476, 477), (455, 334, 470), (168, 469, 484), (463, 462, 477, 478), (456, 455, 470, 471), (464, 463, 478, 479), (457, 456, 471, 472), (465, 464, 479, 480), (458, 457, 472, 473), (466, 465, 480, 481), (459, 458, 473, 474), (467, 466, 481, 482), (479, 478, 493, 494), (472, 471, 486, 487), (480, 479, 494, 495), (473, 472, 487, 488), (481, 480, 495, 496), (474, 473, 488, 489), (482, 481, 496, 497), (475, 474, 489, 490), (558, 482, 497, 559), (476, 475, 490, 491), (484, 483, 498, 499), (477, 476, 491, 492), (470, 334, 485), (168, 484, 499), (478, 477, 492, 493), (471, 470, 485, 486), (559, 497, 512, 560), (491, 490, 505, 506), (499, 498, 513, 514), (492, 491, 506, 507), (485, 334, 500), (168, 499, 514), (493, 492, 507, 508), (486, 485, 500, 501), (494, 493, 508, 509), (487, 486, 501, 502), (495, 494, 509, 510), (488, 487, 502, 503), (496, 495, 510, 511), (489, 488, 503, 504), (497, 496, 511, 512), (490, 489, 504, 505), (510, 509, 524, 525), (503, 502, 517, 518), (511, 510, 525, 526), (504, 503, 518, 519), (512, 511, 526, 527), (505, 504, 519, 520), (560, 512, 527, 561), (506, 505, 520, 521), (514, 513, 528, 529), (507, 506, 521, 522), (500, 334, 515), (168, 514, 529), (508, 507, 522, 523), (501, 500, 515, 516), (509, 508, 523, 524), (502, 501, 516, 517), (513, 560, 561, 528), (498, 559, 560, 513), (483, 558, 559, 498), (468, 557, 558, 483), (453, 556, 557, 468), (438, 555, 556, 453), (423, 554, 555, 438), (408, 553, 554, 423), (393, 552, 553, 408), (378, 551, 552, 393), (363, 550, 551, 378), (348, 549, 550, 363), (332, 548, 549, 348), (317, 547, 548, 332), (302, 546, 547, 317), (287, 545, 546, 302), (272, 544, 545, 287), (257, 543, 544, 272), (242, 542, 543, 257), (227, 541, 542, 242), (212, 540, 541, 227), (197, 539, 540, 212), (182, 538, 539, 197), (166, 537, 538, 182), (151, 536, 537, 166), (136, 535, 536, 151), (121, 534, 535, 136), (106, 533, 534, 121), (91, 532, 533, 106), (76, 531, 532, 91), (61, 530, 531, 76), (528, 561, 530, 61)])
me_circle.polygons.foreach_set('use_smooth', [1, 1, 1, 1, 1, 1, 1, 1, 1, 1, 1, 1, 1, 1, 1, 1, 1, 1, 1, 1, 0, 1, 0, 1, 0, 1, 1, 0, 1, 0, 0, 0, 0, 0, 0, 0, 0, 0, 0, 0, 0, 0, 0, 0, 0, 0, 0, 0, 0, 0, 0, 0, 0, 0, 0, 0, 0, 0, 0, 0, 0, 0, 0, 0, 0, 0, 0, 0, 0, 0, 0, 0, 0, 0, 0, 0, 0, 0, 0, 0, 0, 0, 0, 0, 0, 0, 0, 0, 0, 0, 0, 0, 0, 0, 0, 0, 0, 0, 0, 0, 0, 0, 0, 0, 0, 0, 0, 0, 0, 0, 0, 0, 0, 0, 0, 0, 0, 0, 0, 0, 0, 0, 0, 0, 0, 0, 0, 0, 0, 0, 0, 0, 0, 0, 0, 0, 0, 0, 0, 0, 0, 0, 0, 0, 0, 0, 0, 0, 0, 0, 0, 0, 0, 0, 0, 0, 0, 0, 0, 0, 0, 0, 0, 0, 0, 0, 0, 0, 0, 0, 0, 0, 0, 0, 0, 0, 0, 0, 0, 0, 0, 0, 0, 0, 0, 0, 0, 0, 0, 0, 0, 0, 0, 0, 0, 0, 0, 0, 0, 0, 0, 0, 0, 0, 0, 0, 0, 0, 0, 0, 0, 0, 0, 0, 0, 0, 0, 0, 0, 0, 0, 0, 0, 0, 0, 0, 0, 0, 0, 0, 0, 0, 0, 0, 0, 0, 0, 0, 0, 0, 0, 0, 0, 0, 0, 0, 0, 0, 0, 0, 0, 0, 0, 0, 0, 0, 0, 0, 0, 0, 0, 0, 0, 0, 0, 0, 0, 0, 0, 0, 0, 0, 0, 0, 0, 0, 0, 0, 0, 0, 0, 0, 0, 0, 0, 0, 0, 0, 0, 0, 0, 0, 0, 0, 0, 0, 0, 0, 0, 0, 0, 0, 0, 0, 0, 0, 0, 0, 0, 0, 0, 0, 0, 0, 0, 0, 0, 0, 0, 0, 0, 0, 0, 0, 0, 0, 0, 0, 0, 0, 0, 0, 0, 0, 0, 0, 0, 0, 0, 0, 0, 0, 0, 0, 0, 0, 0, 0, 0, 0, 0, 0, 0, 0, 0, 0, 0, 0, 0, 0, 0, 0, 0, 0, 0, 0, 0, 0, 0, 0, 0, 0, 0, 0, 0, 0, 0, 0, 0, 0, 0, 0, 0, 0, 0, 0, 0, 0, 0, 0, 0, 0, 0, 0, 0, 0, 0, 0, 0, 0, 0, 0, 0, 0, 0, 0, 0, 0, 0, 0, 0, 0, 0, 0, 0, 0, 0, 0, 0, 0, 0, 0, 0, 0, 0, 0, 0, 0, 0, 0, 0, 0, 0, 0, 0, 0, 0, 0, 0, 0, 0, 0, 0, 0, 0, 0, 0, 0, 0, 0, 0, 0, 0, 0, 0, 0, 0, 0, 0, 0, 0, 0, 0, 0, 0, 0, 0, 0, 0, 0, 0, 0, 0, 0, 0, 0, 0, 0, 0, 0, 0, 0, 0, 0, 0, 0, 0, 0, 0, 0, 0, 0, 0, 0, 0, 0, 0, 0, 0, 0, 0, 0, 0, 0, 0, 0, 0, 0, 0, 0, 0, 0, 0, 0, 0, 0, 0, 0, 0, 0, 0, 0, 0, 0, 0, 0, 0, 0, 0, 0, 0, 0, 0, 0, 0, 0, 0, 0, 0, 0, 0, 0, 0, 0, 0, 0, 0, 0, 0, 0, 0, 0, 0, 0, 0, 0, 0, 0, 0, 0, 0, 0, 0, 0, 0, 0, 0, 0, 0, 0, 0, 0, 0])
me_circle.polygons.foreach_set('material_index', [0, 0, 0, 0, 0, 0, 0, 0, 0, 0, 0, 0, 0, 0, 0, 0, 0, 0, 0, 0, 0, 0, 0, 0, 0, 0, 0, 0, 0, 1, 1, 1, 1, 1, 1, 1, 1, 1, 1, 1, 1, 1, 1, 1, 1, 1, 1, 1, 1, 1, 1, 1, 1, 1, 1, 1, 1, 1, 1, 1, 1, 1, 1, 1, 1, 1, 1, 1, 1, 1, 1, 1, 1, 1, 1, 1, 1, 1, 1, 1, 1, 1, 1, 1, 1, 1, 1, 1, 1, 1, 1, 1, 1, 1, 1, 1, 1, 1, 1, 1, 1, 1, 1, 1, 1, 1, 1, 1, 1, 1, 1, 1, 1, 1, 1, 1, 1, 1, 1, 1, 1, 1, 1, 1, 1, 1, 1, 1, 1, 1, 1, 1, 1, 1, 1, 1, 1, 1, 1, 1, 1, 1, 1, 1, 1, 1, 1, 1, 1, 1, 1, 1, 1, 1, 1, 1, 1, 1, 1, 1, 1, 1, 1, 1, 1, 1, 1, 1, 1, 1, 1, 1, 1, 1, 1, 1, 1, 1, 1, 1, 1, 1, 1, 1, 1, 1, 1, 1, 1, 1, 1, 1, 1, 1, 1, 1, 1, 1, 1, 1, 1, 1, 1, 1, 1, 1, 1, 1, 1, 1, 1, 1, 1, 1, 1, 1, 1, 1, 1, 1, 1, 1, 1, 1, 1, 1, 1, 1, 1, 1, 1, 1, 1, 1, 1, 1, 1, 1, 1, 1, 1, 1, 1, 1, 1, 1, 1, 1, 1, 1, 1, 1, 1, 1, 1, 1, 1, 1, 1, 1, 1, 1, 1, 1, 1, 1, 1, 1, 1, 1, 1, 1, 1, 1, 1, 1, 1, 1, 1, 1, 1, 1, 1, 1, 1, 1, 1, 1, 1, 1, 1, 1, 1, 1, 1, 1, 1, 1, 1, 1, 1, 1, 1, 1, 1, 1, 1, 1, 1, 1, 1, 1, 1, 1, 1, 1, 1, 1, 1, 1, 1, 1, 1, 1, 1, 1, 1, 1, 1, 1, 1, 1, 1, 1, 1, 1, 1, 1, 1, 1, 1, 1, 1, 1, 1, 1, 1, 1, 1, 1, 1, 1, 1, 1, 1, 1, 1, 1, 1, 1, 1, 1, 1, 1, 1, 1, 1, 1, 1, 1, 1, 1, 1, 1, 1, 1, 1, 1, 1, 1, 1, 1, 1, 1, 1, 1, 1, 1, 1, 1, 1, 1, 1, 1, 1, 1, 1, 1, 1, 1, 1, 1, 1, 1, 1, 1, 1, 1, 1, 1, 1, 1, 1, 1, 1, 1, 1, 1, 1, 1, 1, 1, 1, 1, 1, 1, 1, 1, 1, 1, 1, 1, 1, 1, 1, 1, 1, 1, 1, 1, 1, 1, 1, 1, 1, 1, 1, 1, 1, 1, 1, 1, 1, 1, 1, 1, 1, 1, 1, 1, 1, 1, 1, 1, 1, 1, 1, 1, 1, 1, 1, 1, 1, 1, 1, 1, 1, 1, 1, 1, 1, 1, 1, 1, 1, 1, 1, 1, 1, 1, 1, 1, 1, 1, 1, 1, 1, 1, 1, 1, 1, 1, 1, 1, 1, 1, 1, 1, 1, 1, 1, 1, 1, 1, 1, 1, 1, 1, 1, 1, 1, 1, 1, 1, 1, 1, 1, 1, 1, 1, 1, 1, 1, 1, 1, 1, 1, 1, 1, 1, 1, 1, 1, 1, 1, 1, 1, 1, 1, 1, 1, 1, 1, 1, 1, 1, 1, 1, 1, 1, 1, 1, 1, 1, 1, 1, 1, 1, 1, 1, 1, 1, 1])
me_circle.materials.append(mat_material_001)
me_circle.materials.append(mat_material_002)
me_circle.use_remesh_preserve_volume = False
me_circle.use_remesh_preserve_attributes = False
me_circle.use_mirror_vertex_groups = False
me_circle.update()
me_circle_001 = bpy.data.meshes.new('Circle.001')
me_circle_001.from_pydata([(0.0, 1.0, 0.0), (-0.5878, 0.809, 0.0), (-0.9511, 0.309, 0.0), (-0.9511, -0.309, 0.0), (-0.5878, -0.809, 0.0), (8.742e-08, -1.0, 0.0), (0.5878, -0.809, 0.0), (0.9511, -0.309, 0.0), (0.9511, 0.309, 0.0), (0.5878, 0.809, 0.0), (-0.5878, -0.4777, 0.8691), (0.0, -0.5904, 1.023), (-0.9511, -0.1824, 0.4656), (-0.9511, 0.1824, -0.03325), (0.9511, 0.1824, -0.03325), (0.9511, -0.1824, 0.4656), (0.5878, -0.4777, 0.8691), (0.0147, 0.02423, 0.1877), (0.09414, -0.07579, -0.02467), (0.1147, -0.1255, -0.02467), (0.0323, -0.2796, -0.02467), (-0.05555, -0.3289, 0.1877), (-0.197, -0.1172, 0.1877), (-0.135, -0.07579, -0.02467), (-0.05204, -0.1312, -0.078), (-0.1104, -0.01763, 0.2214), (-0.1204, -0.002656, 0.03855), (-0.5878, 0.863, 0.07717), (-6.861e-09, 1.054, 0.07717), (-0.9511, 0.363, 0.07717), (0.5878, 0.863, 0.07717), (0.9511, 0.363, 0.07717), (-0.5878, -0.4237, 0.9463), (-6.861e-09, -0.5364, 1.1), (-0.9511, -0.1285, 0.5427), (0.5878, -0.4237, 0.9463), (0.9511, -0.1285, 0.5427), (-0.5875, 0.809, -0.07049), (0.0002465, 1.0, -0.07049), (-0.9508, 0.309, -0.07049), (-0.5875, -0.809, -0.07049), (-0.9508, -0.309, -0.07049), (0.0002465, -1.0, -0.07049), (0.588, -0.809, -0.07049), (0.9513, -0.309, -0.07049), (0.9513, 0.309, -0.07049), (0.588, 0.809, -0.07049), (-0.9508, 0.1824, -0.1037), (-0.03443, 0.05937, 0.3576), (-0.02623, 0.1006, 0.3449), (-0.01867, 0.1386, 0.3242), (-0.01205, 0.1719, 0.2963), (-0.006612, 0.1992, 0.2623), (-0.002573, 0.2195, 0.2236), (-8.517e-05, 0.232, 0.1816), (0.0007547, 0.2363, 0.1379), (-8.516e-05, 0.232, 0.09415), (-0.002573, 0.2195, 0.05211), (-0.006612, 0.1992, 0.01338), (-0.01205, 0.1719, -0.02058), (-0.01867, 0.1386, -0.04844), (-0.02623, 0.1006, -0.06915), (-0.03443, 0.05937, -0.0819), (-0.02623, 0.05688, 0.3576), (-0.01014, 0.09572, 0.3449), (0.00468, 0.1315, 0.3242), (0.01767, 0.1629, 0.2963), (0.02834, 0.1886, 0.2623), (0.03626, 0.2077, 0.2236), (0.04114, 0.2195, 0.1816), (0.04279, 0.2235, 0.1379), (0.04114, 0.2195, 0.09415), (0.03626, 0.2077, 0.05211), (0.02834, 0.1886, 0.01338), (0.01767, 0.1629, -0.02058), (0.00468, 0.1315, -0.04844), (-0.01014, 0.09572, -0.06915), (-0.02623, 0.05688, -0.0819), (-0.01867, 0.05284, 0.3576), (0.00468, 0.08779, 0.3449), (0.0262, 0.12, 0.3242), (0.04506, 0.1482, 0.2963), (0.06054, 0.1714, 0.2623), (0.07205, 0.1886, 0.2236), (0.07913, 0.1992, 0.1816), (0.08152, 0.2028, 0.1379), (0.07913, 0.1992, 0.09415), (0.07205, 0.1886, 0.05211), (0.06054, 0.1714, 0.01338), (0.04506, 0.1482, -0.02058), (0.0262, 0.12, -0.04844), (0.00468, 0.08779, -0.06915), (-0.01867, 0.05284, -0.0819), (-0.01205, 0.04741, 0.3576), (0.01767, 0.07713, 0.3449), (0.04506, 0.1045, 0.3242), (0.06907, 0.1285, 0.2963), (0.08878, 0.1482, 0.2623), (0.1034, 0.1629, 0.2236), (0.1124, 0.1719, 0.1816), (0.1155, 0.1749, 0.1379), (0.1124, 0.1719, 0.09415), (0.1034, 0.1629, 0.05211), (0.08878, 0.1482, 0.01338), (0.06907, 0.1285, -0.02058), (0.04506, 0.1045, -0.04844), (0.01767, 0.07713, -0.06915), (-0.01205, 0.04741, -0.0819), (-0.006612, 0.04078, 0.3576), (0.02834, 0.06414, 0.3449), (0.06054, 0.08566, 0.3242), (0.08878, 0.1045, 0.2963), (0.1119, 0.12, 0.2623), (0.1292, 0.1315, 0.2236), (0.1398, 0.1386, 0.1816), (0.1433, 0.141, 0.1379), (0.1398, 0.1386, 0.09415), (0.1292, 0.1315, 0.05211), (0.1119, 0.12, 0.01338), (0.08878, 0.1045, -0.02058), (0.06054, 0.08566, -0.04844), (0.02834, 0.06413, -0.06915), (-0.006612, 0.04078, -0.0819), (-0.002573, 0.03323, 0.3576), (0.03626, 0.04931, 0.3449), (0.07205, 0.06413, 0.3242), (0.1034, 0.07713, 0.2963), (0.1292, 0.08779, 0.2623), (0.1483, 0.09572, 0.2236), (0.1601, 0.1006, 0.1816), (0.164, 0.1022, 0.1379), (0.1601, 0.1006, 0.09415), (0.1483, 0.09572, 0.05211), (0.1292, 0.08779, 0.01338), (0.1034, 0.07713, -0.02058), (0.07205, 0.06413, -0.04844), (0.03626, 0.04931, -0.06915), (-0.002573, 0.03323, -0.0819), (-8.512e-05, 0.02503, 0.3576), (0.04114, 0.03323, 0.3449), (0.07913, 0.04078, 0.3242), (0.1124, 0.04741, 0.2963), (0.1398, 0.05284, 0.2623), (0.1601, 0.05688, 0.2236), (0.1726, 0.05937, 0.1816), (0.1768, 0.06021, 0.1379), (0.1726, 0.05937, 0.09415), (0.1601, 0.05688, 0.05211), (0.1398, 0.05284, 0.01338), (0.1124, 0.04741, -0.02058), (0.07913, 0.04078, -0.04844), (0.04114, 0.03323, -0.06915), (-8.518e-05, 0.02503, -0.0819), (0.0007548, 0.0165, 0.3576), (0.04279, 0.0165, 0.3449), (0.08152, 0.0165, 0.3242), (0.1155, 0.0165, 0.2963), (0.1433, 0.0165, 0.2623), (0.164, 0.0165, 0.2236), (0.1768, 0.0165, 0.1816), (0.1811, 0.0165, 0.1379), (0.1768, 0.0165, 0.09415), (0.164, 0.0165, 0.05211), (0.1433, 0.0165, 0.01338), (0.1155, 0.0165, -0.02058), (0.08152, 0.0165, -0.04844), (0.04279, 0.0165, -0.06915), (0.0007547, 0.0165, -0.0819), (-0.04296, 0.0165, -0.0862), (-8.512e-05, 0.007971, 0.3576), (0.04114, -0.0002294, 0.3449), (0.07913, -0.007787, 0.3242), (0.1124, -0.01441, 0.2963), (0.1398, -0.01985, 0.2623), (0.1601, -0.02389, 0.2236), (0.1726, -0.02637, 0.1816), (0.1768, -0.02721, 0.1379), (0.1726, -0.02637, 0.09415), (0.1601, -0.02389, 0.05211), (0.1398, -0.01985, 0.01338), (0.1124, -0.01441, -0.02058), (0.07913, -0.007787, -0.04844), (0.04114, -0.0002294, -0.06915), (-8.518e-05, 0.007971, -0.0819), (-0.002573, -0.0002294, 0.3576), (0.03626, -0.01631, 0.3449), (0.07205, -0.03114, 0.3242), (0.1034, -0.04413, 0.2963), (0.1292, -0.05479, 0.2623), (0.1483, -0.06272, 0.2236), (0.1601, -0.0676, 0.1816), (0.164, -0.06925, 0.1379), (0.1601, -0.0676, 0.09415), (0.1483, -0.06272, 0.05211), (0.1292, -0.05479, 0.01338), (0.1034, -0.04413, -0.02058), (0.07205, -0.03114, -0.04844), (0.03626, -0.01631, -0.06915), (-0.002573, -0.0002294, -0.0819), (-0.006612, -0.007787, 0.3576), (0.02834, -0.03114, 0.3449), (0.06054, -0.05266, 0.3242), (0.08878, -0.07152, 0.2963), (0.1119, -0.087, 0.2623), (0.1292, -0.09851, 0.2236), (0.1398, -0.1056, 0.1816), (0.1433, -0.108, 0.1379), (0.1398, -0.1056, 0.09415), (0.1292, -0.09851, 0.05211), (0.1119, -0.087, 0.01338), (0.08878, -0.07152, -0.02058), (0.06054, -0.05266, -0.04844), (0.02834, -0.03114, -0.06915), (-0.006612, -0.007787, -0.0819), (-0.01205, -0.01441, 0.3576), (0.01767, -0.04413, 0.3449), (0.04506, -0.07152, 0.3242), (0.06907, -0.09553, 0.2963), (0.08878, -0.1152, 0.2623), (0.1034, -0.1299, 0.2236), (0.1124, -0.1389, 0.1816), (0.1155, -0.1419, 0.1379), (0.1124, -0.1389, 0.09415), (0.1034, -0.1299, 0.05211), (0.08878, -0.1152, 0.01338), (0.06907, -0.09553, -0.02058), (0.04506, -0.07152, -0.04844), (0.01767, -0.04413, -0.06915), (-0.01205, -0.01441, -0.0819), (-0.01867, -0.01985, 0.3576), (0.00468, -0.05479, 0.3449), (0.0262, -0.087, 0.3242), (0.04506, -0.1152, 0.2963), (0.06054, -0.1384, 0.2623), (0.07205, -0.1556, 0.2236), (0.07913, -0.1662, 0.1816), (0.08152, -0.1698, 0.1379), (0.07913, -0.1662, 0.09415), (0.07205, -0.1556, 0.05211), (0.06054, -0.1384, 0.01338), (0.04506, -0.1152, -0.02058), (0.0262, -0.087, -0.04844), (0.00468, -0.05479, -0.06915), (-0.01867, -0.01985, -0.0819), (-0.02623, -0.02389, 0.3576), (-0.01014, -0.06272, 0.3449), (0.00468, -0.09851, 0.3242), (0.01767, -0.1299, 0.2963), (0.02834, -0.1556, 0.2623), (0.03626, -0.1747, 0.2236), (0.04114, -0.1865, 0.1816), (0.04279, -0.1905, 0.1379), (0.04114, -0.1865, 0.09415), (0.03626, -0.1747, 0.05211), (0.02834, -0.1556, 0.01338), (0.01767, -0.1299, -0.02058), (0.00468, -0.09851, -0.04844), (-0.01014, -0.06272, -0.06915), (-0.02623, -0.02389, -0.0819), (-0.03443, -0.02637, 0.3576), (-0.02623, -0.0676, 0.3449), (-0.01867, -0.1056, 0.3242), (-0.01205, -0.1389, 0.2963), (-0.006612, -0.1662, 0.2623), (-0.002573, -0.1865, 0.2236), (-8.515e-05, -0.199, 0.1816), (0.0007547, -0.2033, 0.1379), (-8.518e-05, -0.199, 0.09415), (-0.002573, -0.1865, 0.05211), (-0.006612, -0.1662, 0.01338), (-0.01205, -0.1389, -0.02058), (-0.01867, -0.1056, -0.04844), (-0.02623, -0.0676, -0.06915), (-0.03443, -0.02637, -0.0819), (-0.04296, -0.02721, 0.3576), (-0.04296, -0.06925, 0.3449), (-0.04296, -0.108, 0.3242), (-0.04296, -0.1419, 0.2963), (-0.04296, -0.1698, 0.2623), (-0.04296, -0.1905, 0.2236), (-0.04296, -0.2033, 0.1816), (-0.04296, -0.2076, 0.1379), (-0.04296, -0.2033, 0.09415), (-0.04296, -0.1905, 0.05211), (-0.04296, -0.1698, 0.01338), (-0.04296, -0.1419, -0.02058), (-0.04296, -0.108, -0.04844), (-0.04296, -0.06925, -0.06915), (-0.04296, -0.02721, -0.0819), (-0.05148, -0.02637, 0.3576), (-0.05968, -0.0676, 0.3449), (-0.06724, -0.1056, 0.3242), (-0.07387, -0.1389, 0.2963), (-0.0793, -0.1662, 0.2623), (-0.08334, -0.1865, 0.2236), (-0.08583, -0.199, 0.1816), (-0.08667, -0.2033, 0.1379), (-0.08583, -0.199, 0.09415), (-0.08334, -0.1865, 0.05211), (-0.0793, -0.1662, 0.01338), (-0.07387, -0.1389, -0.02058), (-0.06724, -0.1056, -0.04844), (-0.05968, -0.0676, -0.06915), (-0.05148, -0.02637, -0.0819), (-0.05968, -0.02389, 0.3576), (-0.07577, -0.06272, 0.3449), (-0.09059, -0.09851, 0.3242), (-0.1036, -0.1299, 0.2963), (-0.1143, -0.1556, 0.2623), (-0.1222, -0.1747, 0.2236), (-0.1271, -0.1865, 0.1816), (-0.1287, -0.1905, 0.1379), (-0.1271, -0.1865, 0.09415), (-0.1222, -0.1747, 0.05211), (-0.1143, -0.1556, 0.01338), (-0.1036, -0.1299, -0.02058), (-0.09059, -0.09851, -0.04844), (-0.07577, -0.06272, -0.06915), (-0.05968, -0.02389, -0.0819), (-0.06724, -0.01985, 0.3576), (-0.09059, -0.05479, 0.3449), (-0.1121, -0.087, 0.3242), (-0.131, -0.1152, 0.2963), (-0.1465, -0.1384, 0.2623), (-0.158, -0.1556, 0.2236), (-0.165, -0.1662, 0.1816), (-0.1674, -0.1698, 0.1379), (-0.165, -0.1662, 0.09415), (-0.158, -0.1556, 0.05211), (-0.1465, -0.1384, 0.01338), (-0.131, -0.1152, -0.02058), (-0.1121, -0.087, -0.04844), (-0.09059, -0.05479, -0.06915), (-0.06724, -0.01985, -0.0819), (-0.04296, 0.0165, 0.3619), (-0.07387, -0.01441, 0.3576), (-0.1036, -0.04413, 0.3449), (-0.131, -0.07152, 0.3242), (-0.155, -0.09553, 0.2963), (-0.1747, -0.1152, 0.2623), (-0.1893, -0.1299, 0.2236), (-0.1983, -0.1389, 0.1816), (-0.2014, -0.1419, 0.1379), (-0.1983, -0.1389, 0.09415), (-0.1893, -0.1299, 0.05211), (-0.1747, -0.1152, 0.01338), (-0.155, -0.09553, -0.02058), (-0.131, -0.07152, -0.04844), (-0.1036, -0.04413, -0.06915), (-0.07387, -0.01441, -0.0819), (-0.0793, -0.007787, 0.3576), (-0.1143, -0.03114, 0.3449), (-0.1465, -0.05266, 0.3242), (-0.1747, -0.07152, 0.2963), (-0.1979, -0.087, 0.2623), (-0.2151, -0.09851, 0.2236), (-0.2257, -0.1056, 0.1816), (-0.2293, -0.108, 0.1379), (-0.2257, -0.1056, 0.09415), (-0.2151, -0.09851, 0.05211), (-0.1979, -0.087, 0.01338), (-0.1747, -0.07152, -0.02058), (-0.1465, -0.05266, -0.04844), (-0.1143, -0.03114, -0.06915), (-0.0793, -0.007787, -0.0819), (-0.08334, -0.0002294, 0.3576), (-0.1222, -0.01631, 0.3449), (-0.158, -0.03114, 0.3242), (-0.1893, -0.04413, 0.2963), (-0.2151, -0.05479, 0.2623), (-0.2342, -0.06272, 0.2236), (-0.246, -0.0676, 0.1816), (-0.25, -0.06925, 0.1379), (-0.246, -0.0676, 0.09415), (-0.2342, -0.06272, 0.05211), (-0.2151, -0.05479, 0.01338), (-0.1893, -0.04413, -0.02058), (-0.158, -0.03114, -0.04844), (-0.1222, -0.01631, -0.06915), (-0.08334, -0.0002293, -0.0819), (-0.08583, 0.007971, 0.3576), (-0.1271, -0.0002294, 0.3449), (-0.165, -0.007787, 0.3242), (-0.1983, -0.01441, 0.2963), (-0.2257, -0.01985, 0.2623), (-0.246, -0.02389, 0.2236), (-0.2585, -0.02637, 0.1816), (-0.2627, -0.02721, 0.1379), (-0.2585, -0.02637, 0.09415), (-0.246, -0.02389, 0.05211), (-0.2257, -0.01985, 0.01338), (-0.1983, -0.01441, -0.02058), (-0.165, -0.007787, -0.04844), (-0.1271, -0.0002294, -0.06915), (-0.08583, 0.007971, -0.0819), (-0.08667, 0.0165, 0.3576), (-0.1287, 0.0165, 0.3449), (-0.1674, 0.0165, 0.3242), (-0.2014, 0.0165, 0.2963), (-0.2293, 0.0165, 0.2623), (-0.25, 0.0165, 0.2236), (-0.2627, 0.0165, 0.1816), (-0.267, 0.0165, 0.1379), (-0.2627, 0.0165, 0.09415), (-0.25, 0.0165, 0.05211), (-0.2293, 0.0165, 0.01338), (-0.2014, 0.0165, -0.02058), (-0.1674, 0.0165, -0.04844), (-0.1287, 0.0165, -0.06915), (-0.08667, 0.0165, -0.0819), (-0.08583, 0.02503, 0.3576), (-0.1271, 0.03323, 0.3449), (-0.165, 0.04078, 0.3242), (-0.1983, 0.04741, 0.2963), (-0.2257, 0.05284, 0.2623), (-0.246, 0.05688, 0.2236), (-0.2585, 0.05937, 0.1816), (-0.2627, 0.06021, 0.1379), (-0.2585, 0.05937, 0.09415), (-0.246, 0.05688, 0.05211), (-0.2257, 0.05284, 0.01338), (-0.1983, 0.04741, -0.02058), (-0.165, 0.04078, -0.04844), (-0.1271, 0.03323, -0.06915), (-0.08583, 0.02503, -0.0819), (-0.08334, 0.03323, 0.3576), (-0.1222, 0.04931, 0.3449), (-0.158, 0.06413, 0.3242), (-0.1893, 0.07713, 0.2963), (-0.2151, 0.08779, 0.2623), (-0.2342, 0.09572, 0.2236), (-0.246, 0.1006, 0.1816), (-0.25, 0.1022, 0.1379), (-0.246, 0.1006, 0.09415), (-0.2342, 0.09572, 0.05211), (-0.2151, 0.08779, 0.01338), (-0.1893, 0.07713, -0.02058), (-0.158, 0.06413, -0.04844), (-0.1222, 0.04931, -0.06915), (-0.08334, 0.03323, -0.0819), (-0.0793, 0.04078, 0.3576), (-0.1143, 0.06413, 0.3449), (-0.1465, 0.08566, 0.3242), (-0.1747, 0.1045, 0.2963), (-0.1979, 0.12, 0.2623), (-0.2151, 0.1315, 0.2236), (-0.2257, 0.1386, 0.1816), (-0.2293, 0.141, 0.1379), (-0.2257, 0.1386, 0.09415), (-0.2151, 0.1315, 0.05211), (-0.1979, 0.12, 0.01338), (-0.1747, 0.1045, -0.02058), (-0.1465, 0.08566, -0.04844), (-0.1143, 0.06413, -0.06915), (-0.0793, 0.04078, -0.0819), (-0.07387, 0.04741, 0.3576), (-0.1036, 0.07713, 0.3449), (-0.131, 0.1045, 0.3242), (-0.155, 0.1285, 0.2963), (-0.1747, 0.1482, 0.2623), (-0.1893, 0.1629, 0.2236), (-0.1983, 0.1719, 0.1816), (-0.2014, 0.1749, 0.1379), (-0.1983, 0.1719, 0.09415), (-0.1893, 0.1629, 0.05211), (-0.1747, 0.1482, 0.01338), (-0.155, 0.1285, -0.02058), (-0.131, 0.1045, -0.04844), (-0.1036, 0.07713, -0.06915), (-0.07387, 0.04741, -0.0819), (-0.06724, 0.05284, 0.3576), (-0.09059, 0.08779, 0.3449), (-0.1121, 0.12, 0.3242), (-0.131, 0.1482, 0.2963), (-0.1465, 0.1714, 0.2623), (-0.158, 0.1886, 0.2236), (-0.165, 0.1992, 0.1816), (-0.1674, 0.2028, 0.1379), (-0.165, 0.1992, 0.09415), (-0.158, 0.1886, 0.05211), (-0.1465, 0.1714, 0.01338), (-0.131, 0.1482, -0.02058), (-0.1121, 0.12, -0.04844), (-0.09059, 0.08779, -0.06915), (-0.06724, 0.05284, -0.0819), (-0.05968, 0.05688, 0.3576), (-0.07577, 0.09572, 0.3449), (-0.09059, 0.1315, 0.3242), (-0.1036, 0.1629, 0.2963), (-0.1143, 0.1886, 0.2623), (-0.1222, 0.2077, 0.2236), (-0.1271, 0.2195, 0.1816), (-0.1287, 0.2235, 0.1379), (-0.1271, 0.2195, 0.09415), (-0.1222, 0.2077, 0.05211), (-0.1143, 0.1886, 0.01338), (-0.1036, 0.1629, -0.02058), (-0.09059, 0.1315, -0.04844), (-0.07577, 0.09572, -0.06915), (-0.05968, 0.05688, -0.0819), (-0.05148, 0.05937, 0.3576), (-0.05968, 0.1006, 0.3449), (-0.06724, 0.1386, 0.3242), (-0.07387, 0.1719, 0.2963), (-0.0793, 0.1992, 0.2623), (-0.08334, 0.2195, 0.2236), (-0.08583, 0.232, 0.1816), (-0.08667, 0.2363, 0.1379), (-0.08583, 0.232, 0.09415), (-0.08334, 0.2195, 0.05211), (-0.0793, 0.1992, 0.01338), (-0.07387, 0.1719, -0.02058), (-0.06724, 0.1386, -0.04844), (-0.05968, 0.1006, -0.06915), (-0.05148, 0.05937, -0.0819), (-0.04296, 0.06021, 0.3576), (-0.04296, 0.1022, 0.3449), (-0.04296, 0.141, 0.3242), (-0.04296, 0.1749, 0.2963), (-0.04296, 0.2028, 0.2623), (-0.04296, 0.2235, 0.2236), (-0.04296, 0.2363, 0.1816), (-0.04296, 0.2406, 0.1379), (-0.04296, 0.2363, 0.09415), (-0.04296, 0.2235, 0.05211), (-0.04296, 0.2028, 0.01338), (-0.04296, 0.1749, -0.02058), (-0.04296, 0.141, -0.04844), (-0.04296, 0.1022, -0.06915), (-0.04296, 0.06021, -0.0819)], [(7, 15)], [(15, 8, 31, 36), (11, 16, 35, 33), (2, 3, 13, 12), (8, 9, 30, 31), (1, 2, 29, 27), (7, 8, 15, 14), (12, 3, 2, 13), (27, 29, 34, 32), (31, 30, 35, 36), (30, 28, 33, 35), (28, 27, 32, 33), (9, 0, 28, 30), (2, 12, 34, 29), (10, 11, 33, 32), (0, 1, 27, 28), (16, 15, 36, 35), (12, 10, 32, 34), (13, 2, 39, 47), (39, 37, 38, 46, 45, 44, 43, 42, 40, 41, 47), (9, 8, 45, 46), (6, 5, 42, 43), (0, 9, 46, 38), (7, 6, 43, 44), (3, 13, 47, 41), (4, 3, 41, 40), (1, 0, 38, 37), (8, 7, 44, 45), (5, 4, 40, 42), (2, 1, 37, 39), (517, 516, 49, 50), (525, 524, 57, 58), (518, 517, 50, 51), (526, 525, 58, 59), (519, 518, 51, 52), (527, 526, 59, 60), (520, 519, 52, 53), (528, 527, 60, 61), (521, 520, 53, 54), (529, 528, 61, 62), (522, 521, 54, 55), (515, 334, 48), (168, 529, 62), (523, 522, 55, 56), (516, 515, 48, 49), (524, 523, 56, 57), (56, 55, 70, 71), (49, 48, 63, 64), (57, 56, 71, 72), (50, 49, 64, 65), (58, 57, 72, 73), (51, 50, 65, 66), (59, 58, 73, 74), (52, 51, 66, 67), (60, 59, 74, 75), (53, 52, 67, 68), (61, 60, 75, 76), (54, 53, 68, 69), (62, 61, 76, 77), (55, 54, 69, 70), (48, 334, 63), (168, 62, 77), (75, 74, 89, 90), (68, 67, 82, 83), (76, 75, 90, 91), (69, 68, 83, 84), (77, 76, 91, 92), (70, 69, 84, 85), (63, 334, 78), (168, 77, 92), (71, 70, 85, 86), (64, 63, 78, 79), (72, 71, 86, 87), (65, 64, 79, 80), (73, 72, 87, 88), (66, 65, 80, 81), (74, 73, 88, 89), (67, 66, 81, 82), (87, 86, 101, 102), (80, 79, 94, 95), (88, 87, 102, 103), (81, 80, 95, 96), (89, 88, 103, 104), (82, 81, 96, 97), (90, 89, 104, 105), (83, 82, 97, 98), (91, 90, 105, 106), (84, 83, 98, 99), (92, 91, 106, 107), (85, 84, 99, 100), (78, 334, 93), (168, 92, 107), (86, 85, 100, 101), (79, 78, 93, 94), (106, 105, 120, 121), (99, 98, 113, 114), (107, 106, 121, 122), (100, 99, 114, 115), (93, 334, 108), (168, 107, 122), (101, 100, 115, 116), (94, 93, 108, 109), (102, 101, 116, 117), (95, 94, 109, 110), (103, 102, 117, 118), (96, 95, 110, 111), (104, 103, 118, 119), (97, 96, 111, 112), (105, 104, 119, 120), (98, 97, 112, 113), (110, 109, 124, 125), (118, 117, 132, 133), (111, 110, 125, 126), (119, 118, 133, 134), (112, 111, 126, 127), (120, 119, 134, 135), (113, 112, 127, 128), (121, 120, 135, 136), (114, 113, 128, 129), (122, 121, 136, 137), (115, 114, 129, 130), (108, 334, 123), (168, 122, 137), (116, 115, 130, 131), (109, 108, 123, 124), (117, 116, 131, 132), (129, 128, 143, 144), (137, 136, 151, 152), (130, 129, 144, 145), (123, 334, 138), (168, 137, 152), (131, 130, 145, 146), (124, 123, 138, 139), (132, 131, 146, 147), (125, 124, 139, 140), (133, 132, 147, 148), (126, 125, 140, 141), (134, 133, 148, 149), (127, 126, 141, 142), (135, 134, 149, 150), (128, 127, 142, 143), (136, 135, 150, 151), (148, 147, 162, 163), (141, 140, 155, 156), (149, 148, 163, 164), (142, 141, 156, 157), (150, 149, 164, 165), (143, 142, 157, 158), (151, 150, 165, 166), (144, 143, 158, 159), (152, 151, 166, 167), (145, 144, 159, 160), (138, 334, 153), (168, 152, 167), (146, 145, 160, 161), (139, 138, 153, 154), (147, 146, 161, 162), (140, 139, 154, 155), (167, 166, 182, 183), (160, 159, 175, 176), (153, 334, 169), (168, 167, 183), (161, 160, 176, 177), (154, 153, 169, 170), (162, 161, 177, 178), (155, 154, 170, 171), (163, 162, 178, 179), (156, 155, 171, 172), (164, 163, 179, 180), (157, 156, 172, 173), (165, 164, 180, 181), (158, 157, 173, 174), (166, 165, 181, 182), (159, 158, 174, 175), (172, 171, 186, 187), (180, 179, 194, 195), (173, 172, 187, 188), (181, 180, 195, 196), (174, 173, 188, 189), (182, 181, 196, 197), (175, 174, 189, 190), (183, 182, 197, 198), (176, 175, 190, 191), (169, 334, 184), (168, 183, 198), (177, 176, 191, 192), (170, 169, 184, 185), (178, 177, 192, 193), (171, 170, 185, 186), (179, 178, 193, 194), (191, 190, 205, 206), (184, 334, 199), (168, 198, 213), (192, 191, 206, 207), (185, 184, 199, 200), (193, 192, 207, 208), (186, 185, 200, 201), (194, 193, 208, 209), (187, 186, 201, 202), (195, 194, 209, 210), (188, 187, 202, 203), (196, 195, 210, 211), (189, 188, 203, 204), (197, 196, 211, 212), (190, 189, 204, 205), (198, 197, 212, 213), (210, 209, 224, 225), (203, 202, 217, 218), (211, 210, 225, 226), (204, 203, 218, 219), (212, 211, 226, 227), (205, 204, 219, 220), (213, 212, 227, 228), (206, 205, 220, 221), (199, 334, 214), (168, 213, 228), (207, 206, 221, 222), (200, 199, 214, 215), (208, 207, 222, 223), (201, 200, 215, 216), (209, 208, 223, 224), (202, 201, 216, 217), (168, 228, 243), (222, 221, 236, 237), (215, 214, 229, 230), (223, 222, 237, 238), (216, 215, 230, 231), (224, 223, 238, 239), (217, 216, 231, 232), (225, 224, 239, 240), (218, 217, 232, 233), (226, 225, 240, 241), (219, 218, 233, 234), (227, 226, 241, 242), (220, 219, 234, 235), (228, 227, 242, 243), (221, 220, 235, 236), (214, 334, 229), (241, 240, 255, 256), (234, 233, 248, 249), (242, 241, 256, 257), (235, 234, 249, 250), (243, 242, 257, 258), (236, 235, 250, 251), (229, 334, 244), (168, 243, 258), (237, 236, 251, 252), (230, 229, 244, 245), (238, 237, 252, 253), (231, 230, 245, 246), (239, 238, 253, 254), (232, 231, 246, 247), (240, 239, 254, 255), (233, 232, 247, 248), (245, 244, 259, 260), (253, 252, 267, 268), (246, 245, 260, 261), (254, 253, 268, 269), (247, 246, 261, 262), (255, 254, 269, 270), (248, 247, 262, 263), (256, 255, 270, 271), (249, 248, 263, 264), (257, 256, 271, 272), (250, 249, 264, 265), (258, 257, 272, 273), (251, 250, 265, 266), (244, 334, 259), (168, 258, 273), (252, 251, 266, 267), (264, 263, 278, 279), (272, 271, 286, 287), (265, 264, 279, 280), (273, 272, 287, 288), (266, 265, 280, 281), (259, 334, 274), (168, 273, 288), (267, 266, 281, 282), (260, 259, 274, 275), (268, 267, 282, 283), (261, 260, 275, 276), (269, 268, 283, 284), (262, 261, 276, 277), (270, 269, 284, 285), (263, 262, 277, 278), (271, 270, 285, 286), (283, 282, 297, 298), (276, 275, 290, 291), (284, 283, 298, 299), (277, 276, 291, 292), (285, 284, 299, 300), (278, 277, 292, 293), (286, 285, 300, 301), (279, 278, 293, 294), (287, 286, 301, 302), (280, 279, 294, 295), (288, 287, 302, 303), (281, 280, 295, 296), (274, 334, 289), (168, 288, 303), (282, 281, 296, 297), (275, 274, 289, 290), (302, 301, 316, 317), (295, 294, 309, 310), (303, 302, 317, 318), (296, 295, 310, 311), (289, 334, 304), (168, 303, 318), (297, 296, 311, 312), (290, 289, 304, 305), (298, 297, 312, 313), (291, 290, 305, 306), (299, 298, 313, 314), (292, 291, 306, 307), (300, 299, 314, 315), (293, 292, 307, 308), (301, 300, 315, 316), (294, 293, 308, 309), (306, 305, 320, 321), (314, 313, 328, 329), (307, 306, 321, 322), (315, 314, 329, 330), (308, 307, 322, 323), (316, 315, 330, 331), (309, 308, 323, 324), (317, 316, 331, 332), (310, 309, 324, 325), (318, 317, 332, 333), (311, 310, 325, 326), (304, 334, 319), (168, 318, 333), (312, 311, 326, 327), (305, 304, 319, 320), (313, 312, 327, 328), (325, 324, 340, 341), (333, 332, 348, 349), (326, 325, 341, 342), (319, 334, 335), (168, 333, 349), (327, 326, 342, 343), (320, 319, 335, 336), (328, 327, 343, 344), (321, 320, 336, 337), (329, 328, 344, 345), (322, 321, 337, 338), (330, 329, 345, 346), (323, 322, 338, 339), (331, 330, 346, 347), (324, 323, 339, 340), (332, 331, 347, 348), (345, 344, 359, 360), (338, 337, 352, 353), (346, 345, 360, 361), (339, 338, 353, 354), (347, 346, 361, 362), (340, 339, 354, 355), (348, 347, 362, 363), (341, 340, 355, 356), (349, 348, 363, 364), (342, 341, 356, 357), (335, 334, 350), (168, 349, 364), (343, 342, 357, 358), (336, 335, 350, 351), (344, 343, 358, 359), (337, 336, 351, 352), (364, 363, 378, 379), (357, 356, 371, 372), (350, 334, 365), (168, 364, 379), (358, 357, 372, 373), (351, 350, 365, 366), (359, 358, 373, 374), (352, 351, 366, 367), (360, 359, 374, 375), (353, 352, 367, 368), (361, 360, 375, 376), (354, 353, 368, 369), (362, 361, 376, 377), (355, 354, 369, 370), (363, 362, 377, 378), (356, 355, 370, 371), (376, 375, 390, 391), (369, 368, 383, 384), (377, 376, 391, 392), (370, 369, 384, 385), (378, 377, 392, 393), (371, 370, 385, 386), (379, 378, 393, 394), (372, 371, 386, 387), (365, 334, 380), (168, 379, 394), (373, 372, 387, 388), (366, 365, 380, 381), (374, 373, 388, 389), (367, 366, 381, 382), (375, 374, 389, 390), (368, 367, 382, 383), (380, 334, 395), (168, 394, 409), (388, 387, 402, 403), (381, 380, 395, 396), (389, 388, 403, 404), (382, 381, 396, 397), (390, 389, 404, 405), (383, 382, 397, 398), (391, 390, 405, 406), (384, 383, 398, 399), (392, 391, 406, 407), (385, 384, 399, 400), (393, 392, 407, 408), (386, 385, 400, 401), (394, 393, 408, 409), (387, 386, 401, 402), (399, 398, 413, 414), (407, 406, 421, 422), (400, 399, 414, 415), (408, 407, 422, 423), (401, 400, 415, 416), (409, 408, 423, 424), (402, 401, 416, 417), (395, 334, 410), (168, 409, 424), (403, 402, 417, 418), (396, 395, 410, 411), (404, 403, 418, 419), (397, 396, 411, 412), (405, 404, 419, 420), (398, 397, 412, 413), (406, 405, 420, 421), (418, 417, 432, 433), (411, 410, 425, 426), (419, 418, 433, 434), (412, 411, 426, 427), (420, 419, 434, 435), (413, 412, 427, 428), (421, 420, 435, 436), (414, 413, 428, 429), (422, 421, 436, 437), (415, 414, 429, 430), (423, 422, 437, 438), (416, 415, 430, 431), (424, 423, 438, 439), (417, 416, 431, 432), (410, 334, 425), (168, 424, 439), (437, 436, 451, 452), (430, 429, 444, 445), (438, 437, 452, 453), (431, 430, 445, 446), (439, 438, 453, 454), (432, 431, 446, 447), (425, 334, 440), (168, 439, 454), (433, 432, 447, 448), (426, 425, 440, 441), (434, 433, 448, 449), (427, 426, 441, 442), (435, 434, 449, 450), (428, 427, 442, 443), (436, 435, 450, 451), (429, 428, 443, 444), (441, 440, 455, 456), (449, 448, 463, 464), (442, 441, 456, 457), (450, 449, 464, 465), (443, 442, 457, 458), (451, 450, 465, 466), (444, 443, 458, 459), (452, 451, 466, 467), (445, 444, 459, 460), (453, 452, 467, 468), (446, 445, 460, 461), (454, 453, 468, 469), (447, 446, 461, 462), (440, 334, 455), (168, 454, 469), (448, 447, 462, 463), (460, 459, 474, 475), (468, 467, 482, 483), (461, 460, 475, 476), (469, 468, 483, 484), (462, 461, 476, 477), (455, 334, 470), (168, 469, 484), (463, 462, 477, 478), (456, 455, 470, 471), (464, 463, 478, 479), (457, 456, 471, 472), (465, 464, 479, 480), (458, 457, 472, 473), (466, 465, 480, 481), (459, 458, 473, 474), (467, 466, 481, 482), (479, 478, 493, 494), (472, 471, 486, 487), (480, 479, 494, 495), (473, 472, 487, 488), (481, 480, 495, 496), (474, 473, 488, 489), (482, 481, 496, 497), (475, 474, 489, 490), (483, 482, 497, 498), (476, 475, 490, 491), (484, 483, 498, 499), (477, 476, 491, 492), (470, 334, 485), (168, 484, 499), (478, 477, 492, 493), (471, 470, 485, 486), (498, 497, 512, 513), (491, 490, 505, 506), (499, 498, 513, 514), (492, 491, 506, 507), (485, 334, 500), (168, 499, 514), (493, 492, 507, 508), (486, 485, 500, 501), (494, 493, 508, 509), (487, 486, 501, 502), (495, 494, 509, 510), (488, 487, 502, 503), (496, 495, 510, 511), (489, 488, 503, 504), (497, 496, 511, 512), (490, 489, 504, 505), (510, 509, 524, 525), (503, 502, 517, 518), (511, 510, 525, 526), (504, 503, 518, 519), (512, 511, 526, 527), (505, 504, 519, 520), (513, 512, 527, 528), (506, 505, 520, 521), (514, 513, 528, 529), (507, 506, 521, 522), (500, 334, 515), (168, 514, 529), (508, 507, 522, 523), (501, 500, 515, 516), (509, 508, 523, 524), (502, 501, 516, 517)])
me_circle_001.polygons.foreach_set('use_smooth', [1, 1, 1, 1, 1, 1, 1, 1, 1, 1, 1, 1, 1, 1, 1, 1, 1, 1, 1, 1, 0, 1, 0, 1, 0, 1, 1, 0, 1, 0, 0, 0, 0, 0, 0, 0, 0, 0, 0, 0, 0, 0, 0, 0, 0, 0, 0, 0, 0, 0, 0, 0, 0, 0, 0, 0, 0, 0, 0, 0, 0, 0, 0, 0, 0, 0, 0, 0, 0, 0, 0, 0, 0, 0, 0, 0, 0, 0, 0, 0, 0, 0, 0, 0, 0, 0, 0, 0, 0, 0, 0, 0, 0, 0, 0, 0, 0, 0, 0, 0, 0, 0, 0, 0, 0, 0, 0, 0, 0, 0, 0, 0, 0, 0, 0, 0, 0, 0, 0, 0, 0, 0, 0, 0, 0, 0, 0, 0, 0, 0, 0, 0, 0, 0, 0, 0, 0, 0, 0, 0, 0, 0, 0, 0, 0, 0, 0, 0, 0, 0, 0, 0, 0, 0, 0, 0, 0, 0, 0, 0, 0, 0, 0, 0, 0, 0, 0, 0, 0, 0, 0, 0, 0, 0, 0, 0, 0, 0, 0, 0, 0, 0, 0, 0, 0, 0, 0, 0, 0, 0, 0, 0, 0, 0, 0, 0, 0, 0, 0, 0, 0, 0, 0, 0, 0, 0, 0, 0, 0, 0, 0, 0, 0, 0, 0, 0, 0, 0, 0, 0, 0, 0, 0, 0, 0, 0, 0, 0, 0, 0, 0, 0, 0, 0, 0, 0, 0, 0, 0, 0, 0, 0, 0, 0, 0, 0, 0, 0, 0, 0, 0, 0, 0, 0, 0, 0, 0, 0, 0, 0, 0, 0, 0, 0, 0, 0, 0, 0, 0, 0, 0, 0, 0, 0, 0, 0, 0, 0, 0, 0, 0, 0, 0, 0, 0, 0, 0, 0, 0, 0, 0, 0, 0, 0, 0, 0, 0, 0, 0, 0, 0, 0, 0, 0, 0, 0, 0, 0, 0, 0, 0, 0, 0, 0, 0, 0, 0, 0, 0, 0, 0, 0, 0, 0, 0, 0, 0, 0, 0, 0, 0, 0, 0, 0, 0, 0, 0, 0, 0, 0, 0, 0, 0, 0, 0, 0, 0, 0, 0, 0, 0, 0, 0, 0, 0, 0, 0, 0, 0, 0, 0, 0, 0, 0, 0, 0, 0, 0, 0, 0, 0, 0, 0, 0, 0, 0, 0, 0, 0, 0, 0, 0, 0, 0, 0, 0, 0, 0, 0, 0, 0, 0, 0, 0, 0, 0, 0, 0, 0, 0, 0, 0, 0, 0, 0, 0, 0, 0, 0, 0, 0, 0, 0, 0, 0, 0, 0, 0, 0, 0, 0, 0, 0, 0, 0, 0, 0, 0, 0, 0, 0, 0, 0, 0, 0, 0, 0, 0, 0, 0, 0, 0, 0, 0, 0, 0, 0, 0, 0, 0, 0, 0, 0, 0, 0, 0, 0, 0, 0, 0, 0, 0, 0, 0, 0, 0, 0, 0, 0, 0, 0, 0, 0, 0, 0, 0, 0, 0, 0, 0, 0, 0, 0, 0, 0, 0, 0, 0, 0, 0, 0, 0, 0, 0, 0, 0, 0, 0, 0, 0, 0, 0, 0, 0, 0, 0, 0, 0, 0, 0, 0, 0, 0, 0, 0, 0, 0, 0, 0, 0, 0, 0, 0, 0, 0, 0, 0, 0, 0, 0, 0, 0, 0, 0, 0, 0, 0, 0, 0, 0, 0])
me_circle_001.materials.append(mat_material_003)
me_circle_001.materials.append(mat_material_004)
me_circle_001.use_remesh_preserve_volume = False
me_circle_001.use_remesh_preserve_attributes = False
me_circle_001.use_mirror_vertex_groups = False
me_circle_001.update()
me_circle_002 = bpy.data.meshes.new('Circle.002')
me_circle_002.from_pydata([(0.0, 1.0, 0.0), (-0.5878, 0.809, 0.0), (-0.9511, 0.309, 0.0), (-0.9511, -0.309, 0.0), (-0.5878, -0.809, 0.0), (8.742e-08, -1.0, 0.0), (0.5878, -0.809, 0.0), (0.9511, -0.309, 0.0), (0.9511, 0.309, 0.0), (0.5878, 0.809, 0.0), (-0.5878, -0.4777, 0.8691), (0.0, -0.5904, 1.023), (-0.9511, -0.1824, 0.4656), (-0.9511, 0.1824, -0.03325), (0.9511, 0.1824, -0.03325), (0.9511, -0.1824, 0.4656), (0.5878, -0.4777, 0.8691), (0.0147, 0.02423, 0.1877), (0.09414, -0.07579, -0.02467), (0.1147, -0.1255, -0.02467), (0.0323, -0.2796, -0.02467), (-0.05555, -0.3289, 0.1877), (-0.197, -0.1172, 0.1877), (-0.135, -0.07579, -0.02467), (-0.05204, -0.1312, -0.078), (-0.1104, -0.01763, 0.2214), (-0.1204, -0.002656, 0.03855), (-0.5878, 0.863, 0.07717), (-6.861e-09, 1.054, 0.07717), (-0.9511, 0.363, 0.07717), (0.5878, 0.863, 0.07717), (0.9511, 0.363, 0.07717), (-0.5878, -0.4237, 0.9463), (-6.861e-09, -0.5364, 1.1), (-0.9511, -0.1285, 0.5427), (0.5878, -0.4237, 0.9463), (0.9511, -0.1285, 0.5427), (-0.5875, 0.809, -0.07049), (0.0002465, 1.0, -0.07049), (-0.9508, 0.309, -0.07049), (-0.5875, -0.809, -0.07049), (-0.9508, -0.309, -0.07049), (0.0002465, -1.0, -0.07049), (0.588, -0.809, -0.07049), (0.9513, -0.309, -0.07049), (0.9513, 0.309, -0.07049), (0.588, 0.809, -0.07049), (-0.9508, 0.1824, -0.1037), (-0.03443, 0.05937, 0.3576), (-0.02623, 0.1006, 0.3449), (-0.01867, 0.1386, 0.3242), (-0.01205, 0.1719, 0.2963), (-0.006612, 0.1992, 0.2623), (-0.002573, 0.2195, 0.2236), (-8.517e-05, 0.232, 0.1816), (0.0007547, 0.2363, 0.1379), (-8.516e-05, 0.232, 0.09415), (-0.002573, 0.2195, 0.05211), (-0.006612, 0.1992, 0.01338), (-0.01205, 0.1719, -0.02058), (-0.01867, 0.1386, -0.04844), (-0.02623, 0.1006, -0.06915), (-0.03443, 0.05937, -0.0819), (-0.02623, 0.05688, 0.3576), (-0.01014, 0.09572, 0.3449), (0.00468, 0.1315, 0.3242), (0.01767, 0.1629, 0.2963), (0.02834, 0.1886, 0.2623), (0.03626, 0.2077, 0.2236), (0.04114, 0.2195, 0.1816), (0.04279, 0.2235, 0.1379), (0.04114, 0.2195, 0.09415), (0.03626, 0.2077, 0.05211), (0.02834, 0.1886, 0.01338), (0.01767, 0.1629, -0.02058), (0.00468, 0.1315, -0.04844), (-0.01014, 0.09572, -0.06915), (-0.02623, 0.05688, -0.0819), (-0.01867, 0.05284, 0.3576), (0.00468, 0.08779, 0.3449), (0.0262, 0.12, 0.3242), (0.04506, 0.1482, 0.2963), (0.06054, 0.1714, 0.2623), (0.07205, 0.1886, 0.2236), (0.07913, 0.1992, 0.1816), (0.08152, 0.2028, 0.1379), (0.07913, 0.1992, 0.09415), (0.07205, 0.1886, 0.05211), (0.06054, 0.1714, 0.01338), (0.04506, 0.1482, -0.02058), (0.0262, 0.12, -0.04844), (0.00468, 0.08779, -0.06915), (-0.01867, 0.05284, -0.0819), (-0.01205, 0.04741, 0.3576), (0.01767, 0.07713, 0.3449), (0.04506, 0.1045, 0.3242), (0.06907, 0.1285, 0.2963), (0.08878, 0.1482, 0.2623), (0.1034, 0.1629, 0.2236), (0.1124, 0.1719, 0.1816), (0.1155, 0.1749, 0.1379), (0.1124, 0.1719, 0.09415), (0.1034, 0.1629, 0.05211), (0.08878, 0.1482, 0.01338), (0.06907, 0.1285, -0.02058), (0.04506, 0.1045, -0.04844), (0.01767, 0.07713, -0.06915), (-0.01205, 0.04741, -0.0819), (-0.006612, 0.04078, 0.3576), (0.02834, 0.06414, 0.3449), (0.06054, 0.08566, 0.3242), (0.08878, 0.1045, 0.2963), (0.1119, 0.12, 0.2623), (0.1292, 0.1315, 0.2236), (0.1398, 0.1386, 0.1816), (0.1433, 0.141, 0.1379), (0.1398, 0.1386, 0.09415), (0.1292, 0.1315, 0.05211), (0.1119, 0.12, 0.01338), (0.08878, 0.1045, -0.02058), (0.06054, 0.08566, -0.04844), (0.02834, 0.06413, -0.06915), (-0.006612, 0.04078, -0.0819), (-0.002573, 0.03323, 0.3576), (0.03626, 0.04931, 0.3449), (0.07205, 0.06413, 0.3242), (0.1034, 0.07713, 0.2963), (0.1292, 0.08779, 0.2623), (0.1483, 0.09572, 0.2236), (0.1601, 0.1006, 0.1816), (0.164, 0.1022, 0.1379), (0.1601, 0.1006, 0.09415), (0.1483, 0.09572, 0.05211), (0.1292, 0.08779, 0.01338), (0.1034, 0.07713, -0.02058), (0.07205, 0.06413, -0.04844), (0.03626, 0.04931, -0.06915), (-0.002573, 0.03323, -0.0819), (-8.512e-05, 0.02503, 0.3576), (0.04114, 0.03323, 0.3449), (0.07913, 0.04078, 0.3242), (0.1124, 0.04741, 0.2963), (0.1398, 0.05284, 0.2623), (0.1601, 0.05688, 0.2236), (0.1726, 0.05937, 0.1816), (0.1768, 0.06021, 0.1379), (0.1726, 0.05937, 0.09415), (0.1601, 0.05688, 0.05211), (0.1398, 0.05284, 0.01338), (0.1124, 0.04741, -0.02058), (0.07913, 0.04078, -0.04844), (0.04114, 0.03323, -0.06915), (-8.518e-05, 0.02503, -0.0819), (0.0007548, 0.0165, 0.3576), (0.04279, 0.0165, 0.3449), (0.08152, 0.0165, 0.3242), (0.1155, 0.0165, 0.2963), (0.1433, 0.0165, 0.2623), (0.164, 0.0165, 0.2236), (0.1768, 0.0165, 0.1816), (0.1811, 0.0165, 0.1379), (0.1768, 0.0165, 0.09415), (0.164, 0.0165, 0.05211), (0.1433, 0.0165, 0.01338), (0.1155, 0.0165, -0.02058), (0.08152, 0.0165, -0.04844), (0.04279, 0.0165, -0.06915), (0.0007547, 0.0165, -0.0819), (-0.04296, 0.0165, -0.0862), (-8.512e-05, 0.007971, 0.3576), (0.04114, -0.0002294, 0.3449), (0.07913, -0.007787, 0.3242), (0.1124, -0.01441, 0.2963), (0.1398, -0.01985, 0.2623), (0.1601, -0.02389, 0.2236), (0.1726, -0.02637, 0.1816), (0.1768, -0.02721, 0.1379), (0.1726, -0.02637, 0.09415), (0.1601, -0.02389, 0.05211), (0.1398, -0.01985, 0.01338), (0.1124, -0.01441, -0.02058), (0.07913, -0.007787, -0.04844), (0.04114, -0.0002294, -0.06915), (-8.518e-05, 0.007971, -0.0819), (-0.002573, -0.0002294, 0.3576), (0.03626, -0.01631, 0.3449), (0.07205, -0.03114, 0.3242), (0.1034, -0.04413, 0.2963), (0.1292, -0.05479, 0.2623), (0.1483, -0.06272, 0.2236), (0.1601, -0.0676, 0.1816), (0.164, -0.06925, 0.1379), (0.1601, -0.0676, 0.09415), (0.1483, -0.06272, 0.05211), (0.1292, -0.05479, 0.01338), (0.1034, -0.04413, -0.02058), (0.07205, -0.03114, -0.04844), (0.03626, -0.01631, -0.06915), (-0.002573, -0.0002294, -0.0819), (-0.006612, -0.007787, 0.3576), (0.02834, -0.03114, 0.3449), (0.06054, -0.05266, 0.3242), (0.08878, -0.07152, 0.2963), (0.1119, -0.087, 0.2623), (0.1292, -0.09851, 0.2236), (0.1398, -0.1056, 0.1816), (0.1433, -0.108, 0.1379), (0.1398, -0.1056, 0.09415), (0.1292, -0.09851, 0.05211), (0.1119, -0.087, 0.01338), (0.08878, -0.07152, -0.02058), (0.06054, -0.05266, -0.04844), (0.02834, -0.03114, -0.06915), (-0.006612, -0.007787, -0.0819), (-0.01205, -0.01441, 0.3576), (0.01767, -0.04413, 0.3449), (0.04506, -0.07152, 0.3242), (0.06907, -0.09553, 0.2963), (0.08878, -0.1152, 0.2623), (0.1034, -0.1299, 0.2236), (0.1124, -0.1389, 0.1816), (0.1155, -0.1419, 0.1379), (0.1124, -0.1389, 0.09415), (0.1034, -0.1299, 0.05211), (0.08878, -0.1152, 0.01338), (0.06907, -0.09553, -0.02058), (0.04506, -0.07152, -0.04844), (0.01767, -0.04413, -0.06915), (-0.01205, -0.01441, -0.0819), (-0.01867, -0.01985, 0.3576), (0.00468, -0.05479, 0.3449), (0.0262, -0.087, 0.3242), (0.04506, -0.1152, 0.2963), (0.06054, -0.1384, 0.2623), (0.07205, -0.1556, 0.2236), (0.07913, -0.1662, 0.1816), (0.08152, -0.1698, 0.1379), (0.07913, -0.1662, 0.09415), (0.07205, -0.1556, 0.05211), (0.06054, -0.1384, 0.01338), (0.04506, -0.1152, -0.02058), (0.0262, -0.087, -0.04844), (0.00468, -0.05479, -0.06915), (-0.01867, -0.01985, -0.0819), (-0.02623, -0.02389, 0.3576), (-0.01014, -0.06272, 0.3449), (0.00468, -0.09851, 0.3242), (0.01767, -0.1299, 0.2963), (0.02834, -0.1556, 0.2623), (0.03626, -0.1747, 0.2236), (0.04114, -0.1865, 0.1816), (0.04279, -0.1905, 0.1379), (0.04114, -0.1865, 0.09415), (0.03626, -0.1747, 0.05211), (0.02834, -0.1556, 0.01338), (0.01767, -0.1299, -0.02058), (0.00468, -0.09851, -0.04844), (-0.01014, -0.06272, -0.06915), (-0.02623, -0.02389, -0.0819), (-0.03443, -0.02637, 0.3576), (-0.02623, -0.0676, 0.3449), (-0.01867, -0.1056, 0.3242), (-0.01205, -0.1389, 0.2963), (-0.006612, -0.1662, 0.2623), (-0.002573, -0.1865, 0.2236), (-8.515e-05, -0.199, 0.1816), (0.0007547, -0.2033, 0.1379), (-8.518e-05, -0.199, 0.09415), (-0.002573, -0.1865, 0.05211), (-0.006612, -0.1662, 0.01338), (-0.01205, -0.1389, -0.02058), (-0.01867, -0.1056, -0.04844), (-0.02623, -0.0676, -0.06915), (-0.03443, -0.02637, -0.0819), (-0.04296, -0.02721, 0.3576), (-0.04296, -0.06925, 0.3449), (-0.04296, -0.108, 0.3242), (-0.04296, -0.1419, 0.2963), (-0.04296, -0.1698, 0.2623), (-0.04296, -0.1905, 0.2236), (-0.04296, -0.2033, 0.1816), (-0.04296, -0.2076, 0.1379), (-0.04296, -0.2033, 0.09415), (-0.04296, -0.1905, 0.05211), (-0.04296, -0.1698, 0.01338), (-0.04296, -0.1419, -0.02058), (-0.04296, -0.108, -0.04844), (-0.04296, -0.06925, -0.06915), (-0.04296, -0.02721, -0.0819), (-0.05148, -0.02637, 0.3576), (-0.05968, -0.0676, 0.3449), (-0.06724, -0.1056, 0.3242), (-0.07387, -0.1389, 0.2963), (-0.0793, -0.1662, 0.2623), (-0.08334, -0.1865, 0.2236), (-0.08583, -0.199, 0.1816), (-0.08667, -0.2033, 0.1379), (-0.08583, -0.199, 0.09415), (-0.08334, -0.1865, 0.05211), (-0.0793, -0.1662, 0.01338), (-0.07387, -0.1389, -0.02058), (-0.06724, -0.1056, -0.04844), (-0.05968, -0.0676, -0.06915), (-0.05148, -0.02637, -0.0819), (-0.05968, -0.02389, 0.3576), (-0.07577, -0.06272, 0.3449), (-0.09059, -0.09851, 0.3242), (-0.1036, -0.1299, 0.2963), (-0.1143, -0.1556, 0.2623), (-0.1222, -0.1747, 0.2236), (-0.1271, -0.1865, 0.1816), (-0.1287, -0.1905, 0.1379), (-0.1271, -0.1865, 0.09415), (-0.1222, -0.1747, 0.05211), (-0.1143, -0.1556, 0.01338), (-0.1036, -0.1299, -0.02058), (-0.09059, -0.09851, -0.04844), (-0.07577, -0.06272, -0.06915), (-0.05968, -0.02389, -0.0819), (-0.06724, -0.01985, 0.3576), (-0.09059, -0.05479, 0.3449), (-0.1121, -0.087, 0.3242), (-0.131, -0.1152, 0.2963), (-0.1465, -0.1384, 0.2623), (-0.158, -0.1556, 0.2236), (-0.165, -0.1662, 0.1816), (-0.1674, -0.1698, 0.1379), (-0.165, -0.1662, 0.09415), (-0.158, -0.1556, 0.05211), (-0.1465, -0.1384, 0.01338), (-0.131, -0.1152, -0.02058), (-0.1121, -0.087, -0.04844), (-0.09059, -0.05479, -0.06915), (-0.06724, -0.01985, -0.0819), (-0.04296, 0.0165, 0.3619), (-0.07387, -0.01441, 0.3576), (-0.1036, -0.04413, 0.3449), (-0.131, -0.07152, 0.3242), (-0.155, -0.09553, 0.2963), (-0.1747, -0.1152, 0.2623), (-0.1893, -0.1299, 0.2236), (-0.1983, -0.1389, 0.1816), (-0.2014, -0.1419, 0.1379), (-0.1983, -0.1389, 0.09415), (-0.1893, -0.1299, 0.05211), (-0.1747, -0.1152, 0.01338), (-0.155, -0.09553, -0.02058), (-0.131, -0.07152, -0.04844), (-0.1036, -0.04413, -0.06915), (-0.07387, -0.01441, -0.0819), (-0.0793, -0.007787, 0.3576), (-0.1143, -0.03114, 0.3449), (-0.1465, -0.05266, 0.3242), (-0.1747, -0.07152, 0.2963), (-0.1979, -0.087, 0.2623), (-0.2151, -0.09851, 0.2236), (-0.2257, -0.1056, 0.1816), (-0.2293, -0.108, 0.1379), (-0.2257, -0.1056, 0.09415), (-0.2151, -0.09851, 0.05211), (-0.1979, -0.087, 0.01338), (-0.1747, -0.07152, -0.02058), (-0.1465, -0.05266, -0.04844), (-0.1143, -0.03114, -0.06915), (-0.0793, -0.007787, -0.0819), (-0.08334, -0.0002294, 0.3576), (-0.1222, -0.01631, 0.3449), (-0.158, -0.03114, 0.3242), (-0.1893, -0.04413, 0.2963), (-0.2151, -0.05479, 0.2623), (-0.2342, -0.06272, 0.2236), (-0.246, -0.0676, 0.1816), (-0.25, -0.06925, 0.1379), (-0.246, -0.0676, 0.09415), (-0.2342, -0.06272, 0.05211), (-0.2151, -0.05479, 0.01338), (-0.1893, -0.04413, -0.02058), (-0.158, -0.03114, -0.04844), (-0.1222, -0.01631, -0.06915), (-0.08334, -0.0002293, -0.0819), (-0.08583, 0.007971, 0.3576), (-0.1271, -0.0002294, 0.3449), (-0.165, -0.007787, 0.3242), (-0.1983, -0.01441, 0.2963), (-0.2257, -0.01985, 0.2623), (-0.246, -0.02389, 0.2236), (-0.2585, -0.02637, 0.1816), (-0.2627, -0.02721, 0.1379), (-0.2585, -0.02637, 0.09415), (-0.246, -0.02389, 0.05211), (-0.2257, -0.01985, 0.01338), (-0.1983, -0.01441, -0.02058), (-0.165, -0.007787, -0.04844), (-0.1271, -0.0002294, -0.06915), (-0.08583, 0.007971, -0.0819), (-0.08667, 0.0165, 0.3576), (-0.1287, 0.0165, 0.3449), (-0.1674, 0.0165, 0.3242), (-0.2014, 0.0165, 0.2963), (-0.2293, 0.0165, 0.2623), (-0.25, 0.0165, 0.2236), (-0.2627, 0.0165, 0.1816), (-0.267, 0.0165, 0.1379), (-0.2627, 0.0165, 0.09415), (-0.25, 0.0165, 0.05211), (-0.2293, 0.0165, 0.01338), (-0.2014, 0.0165, -0.02058), (-0.1674, 0.0165, -0.04844), (-0.1287, 0.0165, -0.06915), (-0.08667, 0.0165, -0.0819), (-0.08583, 0.02503, 0.3576), (-0.1271, 0.03323, 0.3449), (-0.165, 0.04078, 0.3242), (-0.1983, 0.04741, 0.2963), (-0.2257, 0.05284, 0.2623), (-0.246, 0.05688, 0.2236), (-0.2585, 0.05937, 0.1816), (-0.2627, 0.06021, 0.1379), (-0.2585, 0.05937, 0.09415), (-0.246, 0.05688, 0.05211), (-0.2257, 0.05284, 0.01338), (-0.1983, 0.04741, -0.02058), (-0.165, 0.04078, -0.04844), (-0.1271, 0.03323, -0.06915), (-0.08583, 0.02503, -0.0819), (-0.08334, 0.03323, 0.3576), (-0.1222, 0.04931, 0.3449), (-0.158, 0.06413, 0.3242), (-0.1893, 0.07713, 0.2963), (-0.2151, 0.08779, 0.2623), (-0.2342, 0.09572, 0.2236), (-0.246, 0.1006, 0.1816), (-0.25, 0.1022, 0.1379), (-0.246, 0.1006, 0.09415), (-0.2342, 0.09572, 0.05211), (-0.2151, 0.08779, 0.01338), (-0.1893, 0.07713, -0.02058), (-0.158, 0.06413, -0.04844), (-0.1222, 0.04931, -0.06915), (-0.08334, 0.03323, -0.0819), (-0.0793, 0.04078, 0.3576), (-0.1143, 0.06413, 0.3449), (-0.1465, 0.08566, 0.3242), (-0.1747, 0.1045, 0.2963), (-0.1979, 0.12, 0.2623), (-0.2151, 0.1315, 0.2236), (-0.2257, 0.1386, 0.1816), (-0.2293, 0.141, 0.1379), (-0.2257, 0.1386, 0.09415), (-0.2151, 0.1315, 0.05211), (-0.1979, 0.12, 0.01338), (-0.1747, 0.1045, -0.02058), (-0.1465, 0.08566, -0.04844), (-0.1143, 0.06413, -0.06915), (-0.0793, 0.04078, -0.0819), (-0.07387, 0.04741, 0.3576), (-0.1036, 0.07713, 0.3449), (-0.131, 0.1045, 0.3242), (-0.155, 0.1285, 0.2963), (-0.1747, 0.1482, 0.2623), (-0.1893, 0.1629, 0.2236), (-0.1983, 0.1719, 0.1816), (-0.2014, 0.1749, 0.1379), (-0.1983, 0.1719, 0.09415), (-0.1893, 0.1629, 0.05211), (-0.1747, 0.1482, 0.01338), (-0.155, 0.1285, -0.02058), (-0.131, 0.1045, -0.04844), (-0.1036, 0.07713, -0.06915), (-0.07387, 0.04741, -0.0819), (-0.06724, 0.05284, 0.3576), (-0.09059, 0.08779, 0.3449), (-0.1121, 0.12, 0.3242), (-0.131, 0.1482, 0.2963), (-0.1465, 0.1714, 0.2623), (-0.158, 0.1886, 0.2236), (-0.165, 0.1992, 0.1816), (-0.1674, 0.2028, 0.1379), (-0.165, 0.1992, 0.09415), (-0.158, 0.1886, 0.05211), (-0.1465, 0.1714, 0.01338), (-0.131, 0.1482, -0.02058), (-0.1121, 0.12, -0.04844), (-0.09059, 0.08779, -0.06915), (-0.06724, 0.05284, -0.0819), (-0.05968, 0.05688, 0.3576), (-0.07577, 0.09572, 0.3449), (-0.09059, 0.1315, 0.3242), (-0.1036, 0.1629, 0.2963), (-0.1143, 0.1886, 0.2623), (-0.1222, 0.2077, 0.2236), (-0.1271, 0.2195, 0.1816), (-0.1287, 0.2235, 0.1379), (-0.1271, 0.2195, 0.09415), (-0.1222, 0.2077, 0.05211), (-0.1143, 0.1886, 0.01338), (-0.1036, 0.1629, -0.02058), (-0.09059, 0.1315, -0.04844), (-0.07577, 0.09572, -0.06915), (-0.05968, 0.05688, -0.0819), (-0.05148, 0.05937, 0.3576), (-0.05968, 0.1006, 0.3449), (-0.06724, 0.1386, 0.3242), (-0.07387, 0.1719, 0.2963), (-0.0793, 0.1992, 0.2623), (-0.08334, 0.2195, 0.2236), (-0.08583, 0.232, 0.1816), (-0.08667, 0.2363, 0.1379), (-0.08583, 0.232, 0.09415), (-0.08334, 0.2195, 0.05211), (-0.0793, 0.1992, 0.01338), (-0.07387, 0.1719, -0.02058), (-0.06724, 0.1386, -0.04844), (-0.05968, 0.1006, -0.06915), (-0.05148, 0.05937, -0.0819), (-0.04296, 0.06021, 0.3576), (-0.04296, 0.1022, 0.3449), (-0.04296, 0.141, 0.3242), (-0.04296, 0.1749, 0.2963), (-0.04296, 0.2028, 0.2623), (-0.04296, 0.2235, 0.2236), (-0.04296, 0.2363, 0.1816), (-0.04296, 0.2406, 0.1379), (-0.04296, 0.2363, 0.09415), (-0.04296, 0.2235, 0.05211), (-0.04296, 0.2028, 0.01338), (-0.04296, 0.1749, -0.02058), (-0.04296, 0.141, -0.04844), (-0.04296, 0.1022, -0.06915), (-0.04296, 0.06021, -0.0819)], [(7, 15)], [(15, 8, 31, 36), (11, 16, 35, 33), (2, 3, 13, 12), (8, 9, 30, 31), (1, 2, 29, 27), (7, 8, 15, 14), (12, 3, 2, 13), (27, 29, 34, 32), (31, 30, 35, 36), (30, 28, 33, 35), (28, 27, 32, 33), (9, 0, 28, 30), (2, 12, 34, 29), (10, 11, 33, 32), (0, 1, 27, 28), (16, 15, 36, 35), (12, 10, 32, 34), (13, 2, 39, 47), (39, 37, 38, 46, 45, 44, 43, 42, 40, 41, 47), (9, 8, 45, 46), (6, 5, 42, 43), (0, 9, 46, 38), (7, 6, 43, 44), (3, 13, 47, 41), (4, 3, 41, 40), (1, 0, 38, 37), (8, 7, 44, 45), (5, 4, 40, 42), (2, 1, 37, 39), (517, 516, 49, 50), (525, 524, 57, 58), (518, 517, 50, 51), (526, 525, 58, 59), (519, 518, 51, 52), (527, 526, 59, 60), (520, 519, 52, 53), (528, 527, 60, 61), (521, 520, 53, 54), (529, 528, 61, 62), (522, 521, 54, 55), (515, 334, 48), (168, 529, 62), (523, 522, 55, 56), (516, 515, 48, 49), (524, 523, 56, 57), (56, 55, 70, 71), (49, 48, 63, 64), (57, 56, 71, 72), (50, 49, 64, 65), (58, 57, 72, 73), (51, 50, 65, 66), (59, 58, 73, 74), (52, 51, 66, 67), (60, 59, 74, 75), (53, 52, 67, 68), (61, 60, 75, 76), (54, 53, 68, 69), (62, 61, 76, 77), (55, 54, 69, 70), (48, 334, 63), (168, 62, 77), (75, 74, 89, 90), (68, 67, 82, 83), (76, 75, 90, 91), (69, 68, 83, 84), (77, 76, 91, 92), (70, 69, 84, 85), (63, 334, 78), (168, 77, 92), (71, 70, 85, 86), (64, 63, 78, 79), (72, 71, 86, 87), (65, 64, 79, 80), (73, 72, 87, 88), (66, 65, 80, 81), (74, 73, 88, 89), (67, 66, 81, 82), (87, 86, 101, 102), (80, 79, 94, 95), (88, 87, 102, 103), (81, 80, 95, 96), (89, 88, 103, 104), (82, 81, 96, 97), (90, 89, 104, 105), (83, 82, 97, 98), (91, 90, 105, 106), (84, 83, 98, 99), (92, 91, 106, 107), (85, 84, 99, 100), (78, 334, 93), (168, 92, 107), (86, 85, 100, 101), (79, 78, 93, 94), (106, 105, 120, 121), (99, 98, 113, 114), (107, 106, 121, 122), (100, 99, 114, 115), (93, 334, 108), (168, 107, 122), (101, 100, 115, 116), (94, 93, 108, 109), (102, 101, 116, 117), (95, 94, 109, 110), (103, 102, 117, 118), (96, 95, 110, 111), (104, 103, 118, 119), (97, 96, 111, 112), (105, 104, 119, 120), (98, 97, 112, 113), (110, 109, 124, 125), (118, 117, 132, 133), (111, 110, 125, 126), (119, 118, 133, 134), (112, 111, 126, 127), (120, 119, 134, 135), (113, 112, 127, 128), (121, 120, 135, 136), (114, 113, 128, 129), (122, 121, 136, 137), (115, 114, 129, 130), (108, 334, 123), (168, 122, 137), (116, 115, 130, 131), (109, 108, 123, 124), (117, 116, 131, 132), (129, 128, 143, 144), (137, 136, 151, 152), (130, 129, 144, 145), (123, 334, 138), (168, 137, 152), (131, 130, 145, 146), (124, 123, 138, 139), (132, 131, 146, 147), (125, 124, 139, 140), (133, 132, 147, 148), (126, 125, 140, 141), (134, 133, 148, 149), (127, 126, 141, 142), (135, 134, 149, 150), (128, 127, 142, 143), (136, 135, 150, 151), (148, 147, 162, 163), (141, 140, 155, 156), (149, 148, 163, 164), (142, 141, 156, 157), (150, 149, 164, 165), (143, 142, 157, 158), (151, 150, 165, 166), (144, 143, 158, 159), (152, 151, 166, 167), (145, 144, 159, 160), (138, 334, 153), (168, 152, 167), (146, 145, 160, 161), (139, 138, 153, 154), (147, 146, 161, 162), (140, 139, 154, 155), (167, 166, 182, 183), (160, 159, 175, 176), (153, 334, 169), (168, 167, 183), (161, 160, 176, 177), (154, 153, 169, 170), (162, 161, 177, 178), (155, 154, 170, 171), (163, 162, 178, 179), (156, 155, 171, 172), (164, 163, 179, 180), (157, 156, 172, 173), (165, 164, 180, 181), (158, 157, 173, 174), (166, 165, 181, 182), (159, 158, 174, 175), (172, 171, 186, 187), (180, 179, 194, 195), (173, 172, 187, 188), (181, 180, 195, 196), (174, 173, 188, 189), (182, 181, 196, 197), (175, 174, 189, 190), (183, 182, 197, 198), (176, 175, 190, 191), (169, 334, 184), (168, 183, 198), (177, 176, 191, 192), (170, 169, 184, 185), (178, 177, 192, 193), (171, 170, 185, 186), (179, 178, 193, 194), (191, 190, 205, 206), (184, 334, 199), (168, 198, 213), (192, 191, 206, 207), (185, 184, 199, 200), (193, 192, 207, 208), (186, 185, 200, 201), (194, 193, 208, 209), (187, 186, 201, 202), (195, 194, 209, 210), (188, 187, 202, 203), (196, 195, 210, 211), (189, 188, 203, 204), (197, 196, 211, 212), (190, 189, 204, 205), (198, 197, 212, 213), (210, 209, 224, 225), (203, 202, 217, 218), (211, 210, 225, 226), (204, 203, 218, 219), (212, 211, 226, 227), (205, 204, 219, 220), (213, 212, 227, 228), (206, 205, 220, 221), (199, 334, 214), (168, 213, 228), (207, 206, 221, 222), (200, 199, 214, 215), (208, 207, 222, 223), (201, 200, 215, 216), (209, 208, 223, 224), (202, 201, 216, 217), (168, 228, 243), (222, 221, 236, 237), (215, 214, 229, 230), (223, 222, 237, 238), (216, 215, 230, 231), (224, 223, 238, 239), (217, 216, 231, 232), (225, 224, 239, 240), (218, 217, 232, 233), (226, 225, 240, 241), (219, 218, 233, 234), (227, 226, 241, 242), (220, 219, 234, 235), (228, 227, 242, 243), (221, 220, 235, 236), (214, 334, 229), (241, 240, 255, 256), (234, 233, 248, 249), (242, 241, 256, 257), (235, 234, 249, 250), (243, 242, 257, 258), (236, 235, 250, 251), (229, 334, 244), (168, 243, 258), (237, 236, 251, 252), (230, 229, 244, 245), (238, 237, 252, 253), (231, 230, 245, 246), (239, 238, 253, 254), (232, 231, 246, 247), (240, 239, 254, 255), (233, 232, 247, 248), (245, 244, 259, 260), (253, 252, 267, 268), (246, 245, 260, 261), (254, 253, 268, 269), (247, 246, 261, 262), (255, 254, 269, 270), (248, 247, 262, 263), (256, 255, 270, 271), (249, 248, 263, 264), (257, 256, 271, 272), (250, 249, 264, 265), (258, 257, 272, 273), (251, 250, 265, 266), (244, 334, 259), (168, 258, 273), (252, 251, 266, 267), (264, 263, 278, 279), (272, 271, 286, 287), (265, 264, 279, 280), (273, 272, 287, 288), (266, 265, 280, 281), (259, 334, 274), (168, 273, 288), (267, 266, 281, 282), (260, 259, 274, 275), (268, 267, 282, 283), (261, 260, 275, 276), (269, 268, 283, 284), (262, 261, 276, 277), (270, 269, 284, 285), (263, 262, 277, 278), (271, 270, 285, 286), (283, 282, 297, 298), (276, 275, 290, 291), (284, 283, 298, 299), (277, 276, 291, 292), (285, 284, 299, 300), (278, 277, 292, 293), (286, 285, 300, 301), (279, 278, 293, 294), (287, 286, 301, 302), (280, 279, 294, 295), (288, 287, 302, 303), (281, 280, 295, 296), (274, 334, 289), (168, 288, 303), (282, 281, 296, 297), (275, 274, 289, 290), (302, 301, 316, 317), (295, 294, 309, 310), (303, 302, 317, 318), (296, 295, 310, 311), (289, 334, 304), (168, 303, 318), (297, 296, 311, 312), (290, 289, 304, 305), (298, 297, 312, 313), (291, 290, 305, 306), (299, 298, 313, 314), (292, 291, 306, 307), (300, 299, 314, 315), (293, 292, 307, 308), (301, 300, 315, 316), (294, 293, 308, 309), (306, 305, 320, 321), (314, 313, 328, 329), (307, 306, 321, 322), (315, 314, 329, 330), (308, 307, 322, 323), (316, 315, 330, 331), (309, 308, 323, 324), (317, 316, 331, 332), (310, 309, 324, 325), (318, 317, 332, 333), (311, 310, 325, 326), (304, 334, 319), (168, 318, 333), (312, 311, 326, 327), (305, 304, 319, 320), (313, 312, 327, 328), (325, 324, 340, 341), (333, 332, 348, 349), (326, 325, 341, 342), (319, 334, 335), (168, 333, 349), (327, 326, 342, 343), (320, 319, 335, 336), (328, 327, 343, 344), (321, 320, 336, 337), (329, 328, 344, 345), (322, 321, 337, 338), (330, 329, 345, 346), (323, 322, 338, 339), (331, 330, 346, 347), (324, 323, 339, 340), (332, 331, 347, 348), (345, 344, 359, 360), (338, 337, 352, 353), (346, 345, 360, 361), (339, 338, 353, 354), (347, 346, 361, 362), (340, 339, 354, 355), (348, 347, 362, 363), (341, 340, 355, 356), (349, 348, 363, 364), (342, 341, 356, 357), (335, 334, 350), (168, 349, 364), (343, 342, 357, 358), (336, 335, 350, 351), (344, 343, 358, 359), (337, 336, 351, 352), (364, 363, 378, 379), (357, 356, 371, 372), (350, 334, 365), (168, 364, 379), (358, 357, 372, 373), (351, 350, 365, 366), (359, 358, 373, 374), (352, 351, 366, 367), (360, 359, 374, 375), (353, 352, 367, 368), (361, 360, 375, 376), (354, 353, 368, 369), (362, 361, 376, 377), (355, 354, 369, 370), (363, 362, 377, 378), (356, 355, 370, 371), (376, 375, 390, 391), (369, 368, 383, 384), (377, 376, 391, 392), (370, 369, 384, 385), (378, 377, 392, 393), (371, 370, 385, 386), (379, 378, 393, 394), (372, 371, 386, 387), (365, 334, 380), (168, 379, 394), (373, 372, 387, 388), (366, 365, 380, 381), (374, 373, 388, 389), (367, 366, 381, 382), (375, 374, 389, 390), (368, 367, 382, 383), (380, 334, 395), (168, 394, 409), (388, 387, 402, 403), (381, 380, 395, 396), (389, 388, 403, 404), (382, 381, 396, 397), (390, 389, 404, 405), (383, 382, 397, 398), (391, 390, 405, 406), (384, 383, 398, 399), (392, 391, 406, 407), (385, 384, 399, 400), (393, 392, 407, 408), (386, 385, 400, 401), (394, 393, 408, 409), (387, 386, 401, 402), (399, 398, 413, 414), (407, 406, 421, 422), (400, 399, 414, 415), (408, 407, 422, 423), (401, 400, 415, 416), (409, 408, 423, 424), (402, 401, 416, 417), (395, 334, 410), (168, 409, 424), (403, 402, 417, 418), (396, 395, 410, 411), (404, 403, 418, 419), (397, 396, 411, 412), (405, 404, 419, 420), (398, 397, 412, 413), (406, 405, 420, 421), (418, 417, 432, 433), (411, 410, 425, 426), (419, 418, 433, 434), (412, 411, 426, 427), (420, 419, 434, 435), (413, 412, 427, 428), (421, 420, 435, 436), (414, 413, 428, 429), (422, 421, 436, 437), (415, 414, 429, 430), (423, 422, 437, 438), (416, 415, 430, 431), (424, 423, 438, 439), (417, 416, 431, 432), (410, 334, 425), (168, 424, 439), (437, 436, 451, 452), (430, 429, 444, 445), (438, 437, 452, 453), (431, 430, 445, 446), (439, 438, 453, 454), (432, 431, 446, 447), (425, 334, 440), (168, 439, 454), (433, 432, 447, 448), (426, 425, 440, 441), (434, 433, 448, 449), (427, 426, 441, 442), (435, 434, 449, 450), (428, 427, 442, 443), (436, 435, 450, 451), (429, 428, 443, 444), (441, 440, 455, 456), (449, 448, 463, 464), (442, 441, 456, 457), (450, 449, 464, 465), (443, 442, 457, 458), (451, 450, 465, 466), (444, 443, 458, 459), (452, 451, 466, 467), (445, 444, 459, 460), (453, 452, 467, 468), (446, 445, 460, 461), (454, 453, 468, 469), (447, 446, 461, 462), (440, 334, 455), (168, 454, 469), (448, 447, 462, 463), (460, 459, 474, 475), (468, 467, 482, 483), (461, 460, 475, 476), (469, 468, 483, 484), (462, 461, 476, 477), (455, 334, 470), (168, 469, 484), (463, 462, 477, 478), (456, 455, 470, 471), (464, 463, 478, 479), (457, 456, 471, 472), (465, 464, 479, 480), (458, 457, 472, 473), (466, 465, 480, 481), (459, 458, 473, 474), (467, 466, 481, 482), (479, 478, 493, 494), (472, 471, 486, 487), (480, 479, 494, 495), (473, 472, 487, 488), (481, 480, 495, 496), (474, 473, 488, 489), (482, 481, 496, 497), (475, 474, 489, 490), (483, 482, 497, 498), (476, 475, 490, 491), (484, 483, 498, 499), (477, 476, 491, 492), (470, 334, 485), (168, 484, 499), (478, 477, 492, 493), (471, 470, 485, 486), (498, 497, 512, 513), (491, 490, 505, 506), (499, 498, 513, 514), (492, 491, 506, 507), (485, 334, 500), (168, 499, 514), (493, 492, 507, 508), (486, 485, 500, 501), (494, 493, 508, 509), (487, 486, 501, 502), (495, 494, 509, 510), (488, 487, 502, 503), (496, 495, 510, 511), (489, 488, 503, 504), (497, 496, 511, 512), (490, 489, 504, 505), (510, 509, 524, 525), (503, 502, 517, 518), (511, 510, 525, 526), (504, 503, 518, 519), (512, 511, 526, 527), (505, 504, 519, 520), (513, 512, 527, 528), (506, 505, 520, 521), (514, 513, 528, 529), (507, 506, 521, 522), (500, 334, 515), (168, 514, 529), (508, 507, 522, 523), (501, 500, 515, 516), (509, 508, 523, 524), (502, 501, 516, 517)])
me_circle_002.polygons.foreach_set('use_smooth', [1, 1, 1, 1, 1, 1, 1, 1, 1, 1, 1, 1, 1, 1, 1, 1, 1, 1, 1, 1, 0, 1, 0, 1, 0, 1, 1, 0, 1, 0, 0, 0, 0, 0, 0, 0, 0, 0, 0, 0, 0, 0, 0, 0, 0, 0, 0, 0, 0, 0, 0, 0, 0, 0, 0, 0, 0, 0, 0, 0, 0, 0, 0, 0, 0, 0, 0, 0, 0, 0, 0, 0, 0, 0, 0, 0, 0, 0, 0, 0, 0, 0, 0, 0, 0, 0, 0, 0, 0, 0, 0, 0, 0, 0, 0, 0, 0, 0, 0, 0, 0, 0, 0, 0, 0, 0, 0, 0, 0, 0, 0, 0, 0, 0, 0, 0, 0, 0, 0, 0, 0, 0, 0, 0, 0, 0, 0, 0, 0, 0, 0, 0, 0, 0, 0, 0, 0, 0, 0, 0, 0, 0, 0, 0, 0, 0, 0, 0, 0, 0, 0, 0, 0, 0, 0, 0, 0, 0, 0, 0, 0, 0, 0, 0, 0, 0, 0, 0, 0, 0, 0, 0, 0, 0, 0, 0, 0, 0, 0, 0, 0, 0, 0, 0, 0, 0, 0, 0, 0, 0, 0, 0, 0, 0, 0, 0, 0, 0, 0, 0, 0, 0, 0, 0, 0, 0, 0, 0, 0, 0, 0, 0, 0, 0, 0, 0, 0, 0, 0, 0, 0, 0, 0, 0, 0, 0, 0, 0, 0, 0, 0, 0, 0, 0, 0, 0, 0, 0, 0, 0, 0, 0, 0, 0, 0, 0, 0, 0, 0, 0, 0, 0, 0, 0, 0, 0, 0, 0, 0, 0, 0, 0, 0, 0, 0, 0, 0, 0, 0, 0, 0, 0, 0, 0, 0, 0, 0, 0, 0, 0, 0, 0, 0, 0, 0, 0, 0, 0, 0, 0, 0, 0, 0, 0, 0, 0, 0, 0, 0, 0, 0, 0, 0, 0, 0, 0, 0, 0, 0, 0, 0, 0, 0, 0, 0, 0, 0, 0, 0, 0, 0, 0, 0, 0, 0, 0, 0, 0, 0, 0, 0, 0, 0, 0, 0, 0, 0, 0, 0, 0, 0, 0, 0, 0, 0, 0, 0, 0, 0, 0, 0, 0, 0, 0, 0, 0, 0, 0, 0, 0, 0, 0, 0, 0, 0, 0, 0, 0, 0, 0, 0, 0, 0, 0, 0, 0, 0, 0, 0, 0, 0, 0, 0, 0, 0, 0, 0, 0, 0, 0, 0, 0, 0, 0, 0, 0, 0, 0, 0, 0, 0, 0, 0, 0, 0, 0, 0, 0, 0, 0, 0, 0, 0, 0, 0, 0, 0, 0, 0, 0, 0, 0, 0, 0, 0, 0, 0, 0, 0, 0, 0, 0, 0, 0, 0, 0, 0, 0, 0, 0, 0, 0, 0, 0, 0, 0, 0, 0, 0, 0, 0, 0, 0, 0, 0, 0, 0, 0, 0, 0, 0, 0, 0, 0, 0, 0, 0, 0, 0, 0, 0, 0, 0, 0, 0, 0, 0, 0, 0, 0, 0, 0, 0, 0, 0, 0, 0, 0, 0, 0, 0, 0, 0, 0, 0, 0, 0, 0, 0, 0, 0, 0, 0, 0, 0, 0, 0, 0, 0, 0, 0, 0, 0, 0, 0, 0, 0, 0, 0, 0, 0, 0, 0, 0, 0, 0, 0, 0, 0, 0, 0, 0, 0, 0, 0, 0, 0, 0, 0, 0, 0])
me_circle_002.materials.append(mat_material_005)
me_circle_002.materials.append(mat_material_006)
me_circle_002.use_remesh_preserve_volume = False
me_circle_002.use_remesh_preserve_attributes = False
me_circle_002.use_mirror_vertex_groups = False
me_circle_002.update()

# ---- objects
ob_circle = bpy.data.objects.new('Circle', me_circle)
ob_lamp = bpy.data.objects.new('Lamp', light_lamp)
ob_camera = bpy.data.objects.new('Camera', cam_camera)
ob_circle_001 = bpy.data.objects.new('Circle.001', me_circle_001)
ob_circle_002 = bpy.data.objects.new('Circle.002', me_circle_002)

# ---- transforms, parenting, visibility, modifiers, constraints
ob_circle.location = (0.0, 0.0, 0.3953)
ob_circle.lineart.crease_threshold = 0.0
ob_lamp.location = (4.076, 1.005, 5.904)
ob_lamp.rotation_euler = (0.6503, 0.05522, 1.866)
ob_lamp.lock_rotations_4d = False
ob_lamp.empty_display_type = 'ARROWS'
ob_lamp.color = (0.0, 0.0, 0.0, 0.0)
ob_lamp.lineart.crease_threshold = 0.0
ob_camera.location = (7.481, -6.508, 5.344)
ob_camera.rotation_euler = (1.109, 0.0, 0.8149)
ob_camera.lock_rotations_4d = False
ob_camera.empty_display_type = 'ARROWS'
ob_camera.color = (0.0, 0.0, 0.0, 0.0)
ob_camera.display_type = 'WIRE'
ob_camera.lineart.crease_threshold = 0.0
ob_circle_001.location = (0.0, 0.0, 0.3953)
ob_circle_001.lineart.crease_threshold = 0.0
ob_circle_002.location = (0.0, 0.0, 0.3953)
ob_circle_002.lineart.crease_threshold = 0.0

# ---- collection membership
col_collection_1.objects.link(ob_circle)
col_collection_1.objects.link(ob_lamp)
col_collection_1.objects.link(ob_camera)
col_collection_1.objects.link(ob_circle_001)
col_collection_1.objects.link(ob_circle_002)

# ---- scene / render settings (as saved in the file)
scene.camera = ob_camera
scene.frame_start = 1; scene.frame_end = 250; scene.frame_set(1)
scene.render.engine = 'BLENDER_EEVEE_NEXT'
scene.render.resolution_percentage = 50
scene.render.dither_intensity = 0.0
scene.cycles.use_denoising = False
scene.cycles.samples = 128
scene.cycles.sampling_pattern = 'TABULATED_SOBOL'
scene.cycles.light_sampling_threshold = 0.0
scene.cycles.use_adaptive_sampling = False
scene.cycles.use_light_tree = False
scene.cycles.blur_glossy = 0.0
scene.cycles.sample_clamp_indirect = 0.0
scene.view_settings.view_transform = 'Standard'
bpy.context.view_layer.update()
